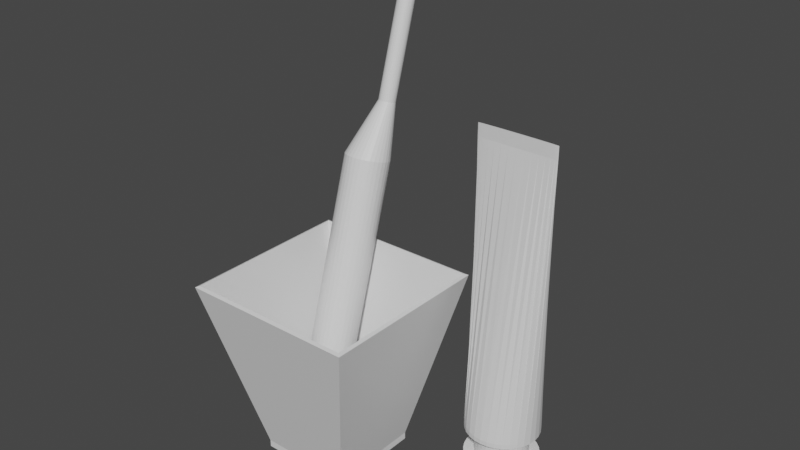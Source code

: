 # Source: toothbrush.blend  (saved by Blender 2.81.16; exported with 4.5.12 LTS)
import bpy
from mathutils import Matrix  # noqa: F401  (used for matrix-valued properties, if any)

bpy.ops.wm.read_factory_settings(use_empty=True)
scene = bpy.context.scene
scene.name = 'Scene'

# ---- collections
col_collection = bpy.data.collections.new('Collection'); scene.collection.children.link(col_collection)

# ---- materials (node trees are filled in below, after node groups)
mat_material = bpy.data.materials.new('Material')
mat_material.alpha_threshold = 0.0
mat_material.use_transparent_shadow = False
mat_material.line_color = (0.0, 0.0, 0.0, 1.0)

# ---- material node trees
mat_material.use_nodes = True; mat_material.node_tree.nodes.clear()
_N = mat_material.node_tree.nodes; _L = mat_material.node_tree.links
n0 = _N.new('ShaderNodeOutputMaterial'); n0.name = 'Material Output'; n0.location = (300, 300)
n1 = _N.new('ShaderNodeBsdfPrincipled'); n1.name = 'Principled BSDF'; n1.location = (10, 300)
n1.distribution = 'GGX'
n1.subsurface_method = 'BURLEY'
n1.inputs[2].default_value = 0.4
n1.inputs[3].default_value = 1.45
n1.inputs[27].default_value = (0.0, 0.0, 0.0, 1.0)
n1.inputs[28].default_value = 1.0
_L.new(n1.outputs[0], n0.inputs[0])
n0.is_active_output = True

# ---- world
world_world = bpy.data.worlds.new('World'); scene.world = world_world
world_world.use_nodes = True; world_world.node_tree.nodes.clear()
_N = world_world.node_tree.nodes; _L = world_world.node_tree.links
n0 = _N.new('ShaderNodeOutputWorld'); n0.name = 'World Output'; n0.location = (300, 300)
n1 = _N.new('ShaderNodeBackground'); n1.name = 'Background'; n1.location = (10, 300)
n1.inputs[0].default_value = (0.05088, 0.05088, 0.05088, 1.0)
_L.new(n1.outputs[0], n0.inputs[0])
n0.is_active_output = True
world_world.color = (0.05088, 0.05088, 0.05088)
world_world.use_sun_shadow = False
world_world.sun_shadow_jitter_overblur = 0.0

# ---- meshes
me_cylinder_002 = bpy.data.meshes.new('Cylinder.002')
me_cylinder_002.from_pydata([(0.0, 1.0, -1.0), (-1.077e-07, 0.7178, 1.0), (0.1951, 0.9808, -1.0), (0.14, 0.704, 1.0), (0.3827, 0.9239, -1.0), (0.2747, 0.6632, 1.0), (0.5556, 0.8315, -1.0), (0.3988, 0.5968, 1.0), (0.7071, 0.7071, -1.0), (0.5076, 0.5076, 1.0), (0.8315, 0.5556, -1.0), (0.5968, 0.3988, 1.0), (0.9239, 0.3827, -1.0), (0.6632, 0.2747, 1.0), (0.9808, 0.1951, -1.0), (0.704, 0.14, 1.0), (1.0, 7.55e-08, -1.0), (0.7178, 3.219e-08, 1.0), (0.9808, -0.1951, -1.0), (0.704, -0.14, 1.0), (0.9239, -0.3827, -1.0), (0.6632, -0.2747, 1.0), (0.8315, -0.5556, -1.0), (0.5968, -0.3988, 1.0), (0.7071, -0.7071, -1.0), (0.5076, -0.5076, 1.0), (0.5556, -0.8315, -1.0), (0.3988, -0.5968, 1.0), (0.3827, -0.9239, -1.0), (0.2747, -0.6632, 1.0), (0.1951, -0.9808, -1.0), (0.14, -0.704, 1.0), (-3.258e-07, -1.0, -1.0), (-2.392e-07, -0.7178, 1.0), (-0.1951, -0.9808, -1.0), (-0.14, -0.704, 1.0), (-0.3827, -0.9239, -1.0), (-0.2747, -0.6632, 1.0), (-0.5556, -0.8315, -1.0), (-0.3988, -0.5968, 1.0), (-0.7071, -0.7071, -1.0), (-0.5076, -0.5076, 1.0), (-0.8315, -0.5556, -1.0), (-0.5968, -0.3988, 1.0), (-0.9239, -0.3827, -1.0), (-0.6632, -0.2747, 1.0), (-0.9808, -0.1951, -1.0), (-0.704, -0.14, 1.0), (-1.0, 9.656e-07, -1.0), (-0.7178, 7.079e-07, 1.0), (-0.9808, 0.1951, -1.0), (-0.704, 0.14, 1.0), (-0.9239, 0.3827, -1.0), (-0.6632, 0.2747, 1.0), (-0.8315, 0.5556, -1.0), (-0.5968, 0.3988, 1.0), (-0.7071, 0.7071, -1.0), (-0.5076, 0.5076, 1.0), (-0.5556, 0.8315, -1.0), (-0.3988, 0.5968, 1.0), (-0.3827, 0.9239, -1.0), (-0.2747, 0.6632, 1.0), (-0.1951, 0.9808, -1.0), (-0.14, 0.704, 1.0), (0.1951, 0.9808, 1.0), (0.0, 1.0, 1.0), (0.3827, 0.9239, 1.0), (0.5556, 0.8315, 1.0), (0.7071, 0.7071, 1.0), (0.8315, 0.5556, 1.0), (0.9239, 0.3827, 1.0), (0.9808, 0.1951, 1.0), (1.0, 7.55e-08, 1.0), (0.9808, -0.1951, 1.0), (0.9239, -0.3827, 1.0), (0.8315, -0.5556, 1.0), (0.7071, -0.7071, 1.0), (0.5556, -0.8315, 1.0), (0.3827, -0.9239, 1.0), (0.1951, -0.9808, 1.0), (-3.258e-07, -1.0, 1.0), (-0.1951, -0.9808, 1.0), (-0.3827, -0.9239, 1.0), (-0.5556, -0.8315, 1.0), (-0.7071, -0.7071, 1.0), (-0.8315, -0.5556, 1.0), (-0.9239, -0.3827, 1.0), (-0.9808, -0.1951, 1.0), (-1.0, 9.656e-07, 1.0), (-0.9808, 0.1951, 1.0), (-0.9239, 0.3827, 1.0), (-0.8315, 0.5556, 1.0), (-0.7071, 0.7071, 1.0), (-0.5556, 0.8315, 1.0), (-0.3827, 0.9239, 1.0), (-0.1951, 0.9808, 1.0), (0.102, 0.5126, 5.721), (-1.737e-07, 0.5226, 5.721), (0.2, 0.4828, 5.721), (0.2904, 0.4345, 5.721), (0.3696, 0.3696, 5.721), (0.4345, 0.2904, 5.721), (0.4828, 0.2, 5.721), (0.5126, 0.102, 5.721), (0.5226, 3.584e-08, 5.721), (0.5126, -0.102, 5.721), (0.4828, -0.2, 5.721), (0.4345, -0.2904, 5.721), (0.3696, -0.3696, 5.721), (0.2904, -0.4345, 5.721), (0.2, -0.4828, 5.721), (0.102, -0.5126, 5.721), (-1.481e-07, -0.5226, 5.721), (-0.102, -0.5126, 5.721), (-0.2, -0.4828, 5.721), (-0.2904, -0.4345, 5.721), (-0.3696, -0.3696, 5.721), (-0.4345, -0.2904, 5.721), (-0.4828, -0.2, 5.721), (-0.5126, -0.102, 5.721), (-0.5226, 5.362e-07, 5.721), (-0.5126, 0.102, 5.721), (-0.4828, 0.2, 5.721), (-0.4345, 0.2904, 5.721), (-0.3696, 0.3696, 5.721), (-0.2904, 0.4345, 5.721), (-0.2, 0.4828, 5.721), (-0.102, 0.5126, 5.721), (0.14, 0.704, 5.721), (-1.014e-07, 0.7178, 5.721), (0.2747, 0.6632, 5.721), (0.3988, 0.5968, 5.721), (0.5076, 0.5076, 5.721), (0.5968, 0.3988, 5.721), (0.6632, 0.2747, 5.721), (0.704, 0.14, 5.721), (0.7178, 3.219e-08, 5.721), (0.704, -0.14, 5.721), (0.6632, -0.2747, 5.721), (0.5968, -0.3988, 5.721), (0.5076, -0.5076, 5.721), (0.3988, -0.5968, 5.721), (0.2747, -0.6632, 5.721), (0.14, -0.704, 5.721), (-2.329e-07, -0.7178, 5.721), (-0.14, -0.704, 5.721), (-0.2747, -0.6632, 5.721), (-0.3988, -0.5968, 5.721), (-0.5076, -0.5076, 5.721), (-0.5968, -0.3988, 5.721), (-0.6632, -0.2747, 5.721), (-0.704, -0.14, 5.721), (-0.7178, 7.079e-07, 5.721), (-0.704, 0.14, 5.721), (-0.6632, 0.2747, 5.721), (-0.5968, 0.3988, 5.721), (-0.5076, 0.5076, 5.721), (-0.3988, 0.5968, 5.721), (-0.2747, 0.6632, 5.721), (-0.14, 0.704, 5.721), (0.1951, 0.9808, 6.13), (-7.081e-07, 1.0, 6.13), (0.3827, 0.9239, 6.13), (0.5556, 0.8315, 6.13), (0.7071, 0.7071, 6.13), (0.8315, 0.5556, 6.13), (0.9239, 0.3827, 6.13), (0.9808, 0.1951, 6.13), (1.0, -8.574e-08, 6.13), (0.9808, -0.1951, 6.13), (0.9239, -0.3827, 6.13), (0.8315, -0.5556, 6.13), (0.7071, -0.7071, 6.13), (0.5556, -0.8315, 6.13), (0.3827, -0.9239, 6.13), (0.1951, -0.9808, 6.13), (-6.591e-07, -1.0, 6.13), (-0.1951, -0.9808, 6.13), (-0.3827, -0.9239, 6.13), (-0.5556, -0.8315, 6.13), (-0.7071, -0.7071, 6.13), (-0.8315, -0.5556, 6.13), (-0.9239, -0.3827, 6.13), (-0.9808, -0.1951, 6.13), (-1.0, 8.716e-07, 6.13), (-0.9808, 0.1951, 6.13), (-0.9239, 0.3827, 6.13), (-0.8315, 0.5556, 6.13), (-0.7071, 0.7071, 6.13), (-0.5556, 0.8315, 6.13), (-0.3827, 0.9239, 6.13), (-0.1951, 0.9808, 6.13), (0.1951, 0.9808, 6.95), (-6.156e-07, 1.0, 6.95), (0.3827, 0.9239, 6.95), (0.5556, 0.8315, 6.95), (0.7071, 0.7071, 6.95), (0.8315, 0.5556, 6.95), (0.9239, 0.3827, 6.95), (0.9808, 0.1951, 6.95), (1.0, -8.606e-08, 6.95), (0.9808, -0.1951, 6.95), (0.9239, -0.3827, 6.95), (0.8315, -0.5556, 6.95), (0.7071, -0.7071, 6.95), (0.5556, -0.8315, 6.95), (0.3827, -0.9239, 6.95), (0.1951, -0.9808, 6.95), (-5.666e-07, -1.0, 6.95), (-0.1951, -0.9808, 6.95), (-0.3827, -0.9239, 6.95), (-0.5556, -0.8315, 6.95), (-0.7071, -0.7071, 6.95), (-0.8315, -0.5556, 6.95), (-0.9239, -0.3827, 6.95), (-0.9808, -0.1951, 6.95), (-1.0, 8.712e-07, 6.95), (-0.9808, 0.1951, 6.95), (-0.9239, 0.3827, 6.95), (-0.8315, 0.5556, 6.95), (-0.7071, 0.7071, 6.95), (-0.5556, 0.8315, 6.95), (-0.3827, 0.9239, 6.95), (-0.1951, 0.9808, 6.95), (0.215, 0.02415, 56.18), (5.669e-07, 0.02462, 56.18), (0.4218, 0.02275, 56.18), (0.6123, 0.02047, 56.18), (0.7794, 0.01741, 56.18), (0.9164, 0.01368, 56.18), (1.018, 0.009422, 56.18), (1.081, 0.004803, 56.18), (1.102, 1.589e-07, 56.18), (1.081, -0.004803, 56.18), (1.018, -0.009422, 56.18), (0.9164, -0.01368, 56.18), (0.7794, -0.01741, 56.18), (0.6123, -0.02047, 56.18), (0.4218, -0.02275, 56.18), (0.215, -0.02415, 56.18), (6.209e-07, -0.02462, 56.18), (-0.215, -0.02415, 56.18), (-0.4218, -0.02275, 56.18), (-0.6123, -0.02047, 56.18), (-0.7794, -0.01741, 56.18), (-0.9164, -0.01368, 56.18), (-1.018, -0.009422, 56.18), (-1.081, -0.004803, 56.18), (-1.102, 1.824e-07, 56.18), (-1.081, 0.004803, 56.18), (-1.018, 0.009422, 56.18), (-0.9164, 0.01368, 56.18), (-0.7794, 0.01741, 56.18), (-0.6123, 0.02047, 56.18), (-0.4218, 0.02275, 56.18), (-0.215, 0.02415, 56.18), (0.215, 0.02432, 58.4), (2.844e-09, 0.0248, 58.4), (0.4218, 0.02291, 58.4), (0.6123, 0.02062, 58.4), (0.7794, 0.01753, 58.4), (0.9164, 0.01378, 58.4), (1.018, 0.009489, 58.4), (1.081, 0.004838, 58.4), (1.102, 1.583e-07, 58.4), (1.081, -0.004837, 58.4), (1.018, -0.009489, 58.4), (0.9164, -0.01378, 58.4), (0.7794, -0.01753, 58.4), (0.6123, -0.02062, 58.4), (0.4218, -0.02291, 58.4), (0.215, -0.02432, 58.4), (5.686e-08, -0.0248, 58.4), (-0.215, -0.02432, 58.4), (-0.4218, -0.02291, 58.4), (-0.6123, -0.02062, 58.4), (-0.7794, -0.01753, 58.4), (-0.9164, -0.01378, 58.4), (-1.018, -0.009489, 58.4), (-1.081, -0.004837, 58.4), (-1.102, 1.82e-07, 58.4), (-1.081, 0.004838, 58.4), (-1.018, 0.009489, 58.4), (-0.9164, 0.01378, 58.4), (-0.7794, 0.01753, 58.4), (-0.6123, 0.02062, 58.4), (-0.4218, 0.02291, 58.4), (-0.215, 0.02432, 58.4), (-1.481, 0.3402, 30.41), (-2.616, -0.795, -0.7186), (-1.481, -4.5, 30.41), (-2.616, -3.364, -0.7186), (-6.321, 0.3402, 30.41), (-5.185, -0.795, -0.7186), (-6.321, -4.5, 30.41), (-5.185, -3.364, -0.7186), (-5.185, -0.795, -1.955), (-5.185, -3.364, -1.955), (-2.616, -0.795, -1.955), (-2.616, -3.364, -1.955), (-1.562, 0.259, 30.66), (-2.7, -0.8793, -0.5846), (-1.562, -4.418, 30.66), (-2.7, -3.28, -0.5846), (-6.239, 0.259, 30.66), (-5.101, -0.8793, -0.5846), (-6.239, -4.418, 30.66), (-5.101, -3.28, -0.5846), (-5.116, -0.8649, -1.505), (-5.116, -3.294, -1.505), (-2.686, -0.8649, -1.505), (-2.686, -3.294, -1.505), (-4.711, -1.085, 4.855), (-4.711, 0.7822, 44.77), (-4.593, -1.096, 4.877), (-4.593, 0.7711, 44.79), (-4.479, -1.129, 4.941), (-4.479, 0.738, 44.85), (-4.374, -1.183, 5.045), (-4.374, 0.6843, 44.96), (-4.282, -1.255, 5.185), (-4.282, 0.612, 45.1), (-4.207, -1.344, 5.355), (-4.207, 0.5239, 45.27), (-4.151, -1.444, 5.55), (-4.151, 0.4234, 45.46), (-4.116, -1.553, 5.761), (-4.116, 0.3144, 45.67), (-4.104, -1.666, 5.98), (-4.104, 0.201, 45.89), (-4.116, -1.78, 6.2), (-4.116, 0.08762, 46.11), (-4.151, -1.889, 6.411), (-4.151, -0.02141, 46.32), (-4.207, -1.989, 6.606), (-4.207, -0.1219, 46.52), (-4.282, -2.077, 6.776), (-4.282, -0.21, 46.69), (-4.374, -2.15, 6.916), (-4.374, -0.2823, 46.83), (-4.479, -2.203, 7.02), (-4.479, -0.336, 46.93), (-4.593, -2.236, 7.084), (-4.593, -0.369, 46.99), (-4.711, -2.248, 7.106), (-4.711, -0.3802, 47.02), (-4.83, -2.236, 7.084), (-4.83, -0.369, 46.99), (-4.944, -2.203, 7.02), (-4.944, -0.336, 46.93), (-5.049, -2.15, 6.916), (-5.049, -0.2823, 46.83), (-5.141, -2.077, 6.776), (-5.141, -0.21, 46.69), (-5.216, -1.989, 6.606), (-5.216, -0.1219, 46.52), (-5.272, -1.889, 6.411), (-5.272, -0.02141, 46.32), (-5.307, -1.78, 6.2), (-5.307, 0.08762, 46.11), (-5.318, -1.666, 5.98), (-5.318, 0.201, 45.89), (-5.307, -1.553, 5.761), (-5.307, 0.3144, 45.67), (-5.272, -1.444, 5.55), (-5.272, 0.4234, 45.46), (-5.216, -1.344, 5.355), (-5.216, 0.5239, 45.27), (-5.141, -1.255, 5.185), (-5.141, 0.612, 45.1), (-5.049, -1.183, 5.045), (-5.049, 0.6843, 44.96), (-4.944, -1.129, 4.941), (-4.944, 0.738, 44.85), (-4.83, -1.096, 4.877), (-4.83, 0.7711, 44.79), (-4.666, 1.203, 53.85), (-4.711, 1.207, 53.84), (-4.623, 1.19, 53.87), (-4.583, 1.17, 53.91), (-4.548, 1.142, 53.96), (-4.52, 1.109, 54.03), (-4.499, 1.071, 54.1), (-4.485, 1.029, 54.18), (-4.481, 0.9862, 54.27), (-4.485, 0.9431, 54.35), (-4.499, 0.9017, 54.43), (-4.52, 0.8636, 54.5), (-4.548, 0.8302, 54.57), (-4.583, 0.8027, 54.62), (-4.623, 0.7823, 54.66), (-4.666, 0.7698, 54.69), (-4.711, 0.7655, 54.69), (-4.756, 0.7698, 54.69), (-4.8, 0.7823, 54.66), (-4.839, 0.8027, 54.62), (-4.874, 0.8302, 54.57), (-4.903, 0.8636, 54.5), (-4.924, 0.9017, 54.43), (-4.937, 0.9431, 54.35), (-4.942, 0.9862, 54.27), (-4.937, 1.029, 54.18), (-4.924, 1.071, 54.1), (-4.903, 1.109, 54.03), (-4.874, 1.142, 53.96), (-4.839, 1.17, 53.91), (-4.8, 1.19, 53.87), (-4.756, 1.203, 53.85), (-4.666, 1.969, 70.24), (-4.711, 1.974, 70.23), (-4.623, 1.957, 70.26), (-4.583, 1.936, 70.3), (-4.548, 1.909, 70.35), (-4.52, 1.876, 70.42), (-4.499, 1.837, 70.49), (-4.485, 1.796, 70.57), (-4.481, 1.753, 70.66), (-4.485, 1.71, 70.74), (-4.499, 1.669, 70.82), (-4.52, 1.63, 70.89), (-4.548, 1.597, 70.96), (-4.583, 1.57, 71.01), (-4.623, 1.549, 71.05), (-4.666, 1.537, 71.07), (-4.711, 1.532, 71.08), (-4.756, 1.537, 71.07), (-4.8, 1.549, 71.05), (-4.839, 1.57, 71.01), (-4.874, 1.597, 70.96), (-4.903, 1.63, 70.89), (-4.924, 1.669, 70.82), (-4.937, 1.71, 70.74), (-4.942, 1.753, 70.66), (-4.937, 1.796, 70.57), (-4.924, 1.837, 70.49), (-4.903, 1.876, 70.42), (-4.874, 1.909, 70.35), (-4.839, 1.936, 70.3), (-4.8, 1.957, 70.26), (-4.756, 1.969, 70.24), (-4.711, -1.323, -0.2291), (-4.593, -1.334, -0.2075), (-4.479, -1.367, -0.1435), (-4.374, -1.421, -0.03951), (-4.282, -1.493, 0.1004), (-4.207, -1.581, 0.2709), (-4.151, -1.682, 0.4654), (-4.116, -1.791, 0.6765), (-4.104, -1.904, 0.896), (-4.116, -2.018, 1.115), (-4.151, -2.127, 1.327), (-4.207, -2.227, 1.521), (-4.282, -2.315, 1.692), (-4.374, -2.388, 1.831), (-4.479, -2.441, 1.935), (-4.593, -2.474, 1.999), (-4.711, -2.486, 2.021), (-4.83, -2.474, 1.999), (-4.944, -2.441, 1.935), (-5.049, -2.388, 1.831), (-5.141, -2.315, 1.692), (-5.216, -2.227, 1.521), (-5.272, -2.127, 1.327), (-5.307, -2.018, 1.115), (-5.318, -1.904, 0.896), (-5.307, -1.791, 0.6765), (-5.272, -1.682, 0.4654), (-5.216, -1.581, 0.2709), (-5.141, -1.493, 0.1004), (-5.049, -1.421, -0.03951), (-4.944, -1.367, -0.1435), (-4.83, -1.334, -0.2075), (-4.65, 2.398, 79.33), (-4.711, 2.399, 79.32), (-4.591, 2.394, 79.33), (-4.536, 2.387, 79.35), (-4.488, 2.378, 79.37), (-4.449, 2.367, 79.39), (-4.42, 2.354, 79.41), (-4.402, 2.34, 79.44), (-4.396, 2.326, 79.47), (-4.402, 2.311, 79.49), (-4.42, 2.298, 79.52), (-4.449, 2.285, 79.54), (-4.488, 2.274, 79.57), (-4.536, 2.265, 79.58), (-4.591, 2.258, 79.6), (-4.65, 2.254, 79.61), (-4.711, 2.252, 79.61), (-4.773, 2.254, 79.61), (-4.832, 2.258, 79.6), (-4.887, 2.265, 79.58), (-4.935, 2.274, 79.57), (-4.974, 2.285, 79.54), (-5.003, 2.298, 79.52), (-5.021, 2.311, 79.49), (-5.027, 2.326, 79.47), (-5.021, 2.34, 79.44), (-5.003, 2.354, 79.41), (-4.974, 2.367, 79.39), (-4.935, 2.378, 79.37), (-4.887, 2.387, 79.35), (-4.832, 2.394, 79.33), (-4.773, 2.398, 79.33), (-4.711, 1.936, 72.86), (-4.773, 1.938, 72.86), (-4.536, 2.071, 72.6), (-4.488, 2.062, 72.62), (-4.832, 2.078, 72.59), (-4.773, 2.082, 72.58), (-4.832, 1.942, 72.85), (-4.449, 2.051, 72.64), (-4.711, 2.083, 72.58), (-4.887, 1.949, 72.84), (-4.42, 2.038, 72.66), (-4.935, 1.958, 72.82), (-4.402, 2.024, 72.69), (-4.974, 1.969, 72.8), (-4.396, 2.01, 72.72), (-5.003, 1.982, 72.77), (-4.402, 1.996, 72.75), (-5.021, 1.996, 72.75), (-4.42, 1.982, 72.77), (-5.027, 2.01, 72.72), (-4.449, 1.969, 72.8), (-5.021, 2.024, 72.69), (-4.488, 1.958, 72.82), (-5.003, 2.038, 72.66), (-4.536, 1.949, 72.84), (-4.974, 2.051, 72.64), (-4.591, 1.942, 72.85), (-4.65, 2.082, 72.58), (-4.935, 2.062, 72.62), (-4.65, 1.938, 72.86), (-4.591, 2.078, 72.59), (-4.887, 2.071, 72.6), (-4.65, 2.426, 79.93), (-4.711, 2.428, 79.93), (-4.591, 2.422, 79.94), (-4.536, 2.415, 79.95), (-4.488, 2.406, 79.97), (-4.449, 2.395, 79.99), (-4.42, 2.382, 80.02), (-4.402, 2.368, 80.04), (-4.396, 2.354, 80.07), (-4.402, 2.34, 80.1), (-4.42, 2.326, 80.12), (-4.449, 2.313, 80.15), (-4.488, 2.302, 80.17), (-4.536, 2.293, 80.19), (-4.591, 2.286, 80.2), (-4.65, 2.282, 80.21), (-4.711, 2.28, 80.21), (-4.773, 2.282, 80.21), (-4.832, 2.286, 80.2), (-4.887, 2.293, 80.19), (-4.935, 2.302, 80.17), (-4.974, 2.313, 80.15), (-5.003, 2.326, 80.12), (-5.021, 2.34, 80.1), (-5.027, 2.354, 80.07), (-5.021, 2.368, 80.04), (-5.003, 2.382, 80.02), (-4.974, 2.395, 79.99), (-4.935, 2.406, 79.97), (-4.887, 2.415, 79.95), (-4.832, 2.422, 79.94), (-4.773, 2.426, 79.93), (-4.679, 2.466, 81.56), (-4.711, 2.466, 81.56), (-4.647, 2.463, 81.57), (-4.618, 2.46, 81.57), (-4.593, 2.455, 81.58), (-4.572, 2.449, 81.59), (-4.556, 2.442, 81.61), (-4.547, 2.435, 81.62), (-4.544, 2.427, 81.64), (-4.547, 2.42, 81.65), (-4.556, 2.412, 81.66), (-4.572, 2.406, 81.68), (-4.593, 2.4, 81.69), (-4.618, 2.395, 81.7), (-4.647, 2.391, 81.71), (-4.679, 2.389, 81.71), (-4.711, 2.388, 81.71), (-4.744, 2.389, 81.71), (-4.776, 2.391, 81.71), (-4.805, 2.395, 81.7), (-4.83, 2.4, 81.69), (-4.851, 2.406, 81.68), (-4.866, 2.412, 81.66), (-4.876, 2.42, 81.65), (-4.879, 2.427, 81.64), (-4.876, 2.435, 81.62), (-4.866, 2.442, 81.61), (-4.851, 2.449, 81.59), (-4.83, 2.455, 81.58), (-4.805, 2.46, 81.57), (-4.776, 2.463, 81.57), (-4.744, 2.466, 81.56), (-4.708, 2.454, 82.17), (-4.708, 1.943, 83.16), (-4.653, 2.45, 82.08), (-4.653, 1.939, 83.07), (-4.6, 2.438, 81.82), (-4.6, 1.927, 82.81), (-4.551, 2.418, 81.39), (-4.551, 1.907, 82.38), (-4.508, 2.391, 80.82), (-4.508, 1.88, 81.81), (-4.472, 2.358, 80.12), (-4.472, 1.848, 81.11), (-4.446, 2.321, 79.33), (-4.446, 1.81, 80.32), (-4.43, 2.281, 78.47), (-4.43, 1.77, 79.45), (-4.425, 2.239, 77.57), (-4.425, 1.728, 78.56), (-4.43, 2.197, 76.67), (-4.43, 1.686, 77.66), (-4.446, 2.156, 75.81), (-4.446, 1.646, 76.8), (-4.472, 2.119, 75.01), (-4.472, 1.608, 76.0), (-4.508, 2.087, 74.31), (-4.508, 1.576, 75.3), (-4.551, 2.06, 73.74), (-4.551, 1.549, 74.73), (-4.6, 2.04, 73.32), (-4.6, 1.529, 74.31), (-4.653, 2.028, 73.05), (-4.653, 1.517, 74.04), (-4.708, 2.023, 72.97), (-4.708, 1.513, 73.95), (-4.764, 2.028, 73.05), (-4.764, 1.517, 74.04), (-4.817, 2.04, 73.32), (-4.817, 1.529, 74.31), (-4.866, 2.06, 73.74), (-4.866, 1.549, 74.73), (-4.909, 2.087, 74.31), (-4.909, 1.576, 75.3), (-4.944, 2.119, 75.01), (-4.944, 1.608, 76.0), (-4.97, 2.156, 75.81), (-4.97, 1.646, 76.8), (-4.987, 2.197, 76.67), (-4.987, 1.686, 77.66), (-4.992, 2.239, 77.57), (-4.992, 1.728, 78.56), (-4.987, 2.281, 78.47), (-4.987, 1.77, 79.45), (-4.97, 2.321, 79.33), (-4.97, 1.81, 80.32), (-4.944, 2.358, 80.12), (-4.944, 1.848, 81.11), (-4.909, 2.391, 80.82), (-4.909, 1.88, 81.81), (-4.866, 2.418, 81.39), (-4.866, 1.907, 82.38), (-4.817, 2.438, 81.82), (-4.817, 1.927, 82.81), (-4.764, 2.45, 82.08), (-4.764, 1.939, 83.07)], [], [(0, 65, 64, 2), (2, 64, 66, 4), (4, 66, 67, 6), (6, 67, 68, 8), (8, 68, 69, 10), (10, 69, 70, 12), (12, 70, 71, 14), (14, 71, 72, 16), (16, 72, 73, 18), (18, 73, 74, 20), (20, 74, 75, 22), (22, 75, 76, 24), (24, 76, 77, 26), (26, 77, 78, 28), (28, 78, 79, 30), (30, 79, 80, 32), (32, 80, 81, 34), (34, 81, 82, 36), (36, 82, 83, 38), (38, 83, 84, 40), (40, 84, 85, 42), (42, 85, 86, 44), (44, 86, 87, 46), (46, 87, 88, 48), (48, 88, 89, 50), (50, 89, 90, 52), (52, 90, 91, 54), (54, 91, 92, 56), (56, 92, 93, 58), (58, 93, 94, 60), (19, 17, 136, 137), (60, 94, 95, 62), (62, 95, 65, 0), (0, 2, 4, 6, 8, 10, 12, 14, 16, 18, 20, 22, 24, 26, 28, 30, 32, 34, 36, 38, 40, 42, 44, 46, 48, 50, 52, 54, 56, 58, 60, 62), (1, 3, 64, 65), (3, 5, 66, 64), (5, 7, 67, 66), (7, 9, 68, 67), (9, 11, 69, 68), (11, 13, 70, 69), (13, 15, 71, 70), (15, 17, 72, 71), (17, 19, 73, 72), (19, 21, 74, 73), (21, 23, 75, 74), (23, 25, 76, 75), (25, 27, 77, 76), (27, 29, 78, 77), (29, 31, 79, 78), (31, 33, 80, 79), (33, 35, 81, 80), (35, 37, 82, 81), (37, 39, 83, 82), (39, 41, 84, 83), (41, 43, 85, 84), (43, 45, 86, 85), (45, 47, 87, 86), (47, 49, 88, 87), (49, 51, 89, 88), (51, 53, 90, 89), (53, 55, 91, 90), (55, 57, 92, 91), (57, 59, 93, 92), (59, 61, 94, 93), (61, 63, 95, 94), (63, 1, 65, 95), (111, 110, 174, 175), (47, 45, 150, 151), (21, 19, 137, 138), (49, 47, 151, 152), (23, 21, 138, 139), (51, 49, 152, 153), (25, 23, 139, 140), (53, 51, 153, 154), (27, 25, 140, 141), (55, 53, 154, 155), (29, 27, 141, 142), (3, 1, 129, 128), (57, 55, 155, 156), (31, 29, 142, 143), (5, 3, 128, 130), (59, 57, 156, 157), (33, 31, 143, 144), (7, 5, 130, 131), (61, 59, 157, 158), (35, 33, 144, 145), (9, 7, 131, 132), (63, 61, 158, 159), (37, 35, 145, 146), (11, 9, 132, 133), (1, 63, 159, 129), (39, 37, 146, 147), (13, 11, 133, 134), (41, 39, 147, 148), (15, 13, 134, 135), (43, 41, 148, 149), (17, 15, 135, 136), (45, 43, 149, 150), (97, 96, 128, 129), (96, 98, 130, 128), (98, 99, 131, 130), (99, 100, 132, 131), (100, 101, 133, 132), (101, 102, 134, 133), (102, 103, 135, 134), (103, 104, 136, 135), (104, 105, 137, 136), (105, 106, 138, 137), (106, 107, 139, 138), (107, 108, 140, 139), (108, 109, 141, 140), (109, 110, 142, 141), (110, 111, 143, 142), (111, 112, 144, 143), (112, 113, 145, 144), (113, 114, 146, 145), (114, 115, 147, 146), (115, 116, 148, 147), (116, 117, 149, 148), (117, 118, 150, 149), (118, 119, 151, 150), (119, 120, 152, 151), (120, 121, 153, 152), (121, 122, 154, 153), (122, 123, 155, 154), (123, 124, 156, 155), (124, 125, 157, 156), (125, 126, 158, 157), (126, 127, 159, 158), (127, 97, 129, 159), (178, 177, 209, 210), (98, 96, 160, 162), (125, 124, 188, 189), (112, 111, 175, 176), (99, 98, 162, 163), (126, 125, 189, 190), (113, 112, 176, 177), (100, 99, 163, 164), (127, 126, 190, 191), (114, 113, 177, 178), (101, 100, 164, 165), (97, 127, 191, 161), (115, 114, 178, 179), (102, 101, 165, 166), (116, 115, 179, 180), (103, 102, 166, 167), (117, 116, 180, 181), (104, 103, 167, 168), (118, 117, 181, 182), (105, 104, 168, 169), (119, 118, 182, 183), (106, 105, 169, 170), (120, 119, 183, 184), (107, 106, 170, 171), (121, 120, 184, 185), (108, 107, 171, 172), (122, 121, 185, 186), (109, 108, 172, 173), (123, 122, 186, 187), (110, 109, 173, 174), (96, 97, 161, 160), (124, 123, 187, 188), (213, 212, 244, 245), (165, 164, 196, 197), (161, 191, 223, 193), (179, 178, 210, 211), (166, 165, 197, 198), (180, 179, 211, 212), (167, 166, 198, 199), (181, 180, 212, 213), (168, 167, 199, 200), (182, 181, 213, 214), (169, 168, 200, 201), (183, 182, 214, 215), (170, 169, 201, 202), (184, 183, 215, 216), (171, 170, 202, 203), (185, 184, 216, 217), (172, 171, 203, 204), (186, 185, 217, 218), (173, 172, 204, 205), (187, 186, 218, 219), (174, 173, 205, 206), (160, 161, 193, 192), (188, 187, 219, 220), (175, 174, 206, 207), (162, 160, 192, 194), (189, 188, 220, 221), (176, 175, 207, 208), (163, 162, 194, 195), (190, 189, 221, 222), (177, 176, 208, 209), (164, 163, 195, 196), (191, 190, 222, 223), (248, 247, 279, 280), (200, 199, 231, 232), (214, 213, 245, 246), (201, 200, 232, 233), (215, 214, 246, 247), (202, 201, 233, 234), (216, 215, 247, 248), (203, 202, 234, 235), (217, 216, 248, 249), (204, 203, 235, 236), (218, 217, 249, 250), (205, 204, 236, 237), (219, 218, 250, 251), (206, 205, 237, 238), (192, 193, 225, 224), (220, 219, 251, 252), (207, 206, 238, 239), (194, 192, 224, 226), (221, 220, 252, 253), (208, 207, 239, 240), (195, 194, 226, 227), (222, 221, 253, 254), (209, 208, 240, 241), (196, 195, 227, 228), (223, 222, 254, 255), (210, 209, 241, 242), (197, 196, 228, 229), (193, 223, 255, 225), (211, 210, 242, 243), (198, 197, 229, 230), (212, 211, 243, 244), (199, 198, 230, 231), (256, 257, 287, 286, 285, 284, 283, 282, 281, 280, 279, 278, 277, 276, 275, 274, 273, 272, 271, 270, 269, 268, 267, 266, 265, 264, 263, 262, 261, 260, 259, 258), (235, 234, 266, 267), (249, 248, 280, 281), (236, 235, 267, 268), (250, 249, 281, 282), (237, 236, 268, 269), (251, 250, 282, 283), (238, 237, 269, 270), (224, 225, 257, 256), (252, 251, 283, 284), (239, 238, 270, 271), (226, 224, 256, 258), (253, 252, 284, 285), (240, 239, 271, 272), (227, 226, 258, 259), (254, 253, 285, 286), (241, 240, 272, 273), (228, 227, 259, 260), (255, 254, 286, 287), (242, 241, 273, 274), (229, 228, 260, 261), (225, 255, 287, 257), (243, 242, 274, 275), (230, 229, 261, 262), (244, 243, 275, 276), (231, 230, 262, 263), (245, 244, 276, 277), (232, 231, 263, 264), (246, 245, 277, 278), (233, 232, 264, 265), (247, 246, 278, 279), (234, 233, 265, 266), (291, 290, 294, 295), (295, 294, 292, 293), (293, 289, 298, 296), (289, 288, 290, 291), (293, 292, 288, 289), (296, 298, 299, 297), (291, 295, 297, 299), (295, 293, 296, 297), (289, 291, 299, 298), (303, 307, 306, 302), (307, 305, 304, 306), (305, 308, 310, 301), (301, 303, 302, 300), (305, 301, 300, 304), (308, 309, 311, 310), (303, 311, 309, 307), (307, 309, 308, 305), (301, 310, 311, 303), (294, 290, 302, 306), (290, 288, 300, 302), (292, 294, 306, 304), (288, 292, 304, 300), (312, 313, 315, 314), (314, 315, 317, 316), (316, 317, 319, 318), (318, 319, 321, 320), (320, 321, 323, 322), (322, 323, 325, 324), (324, 325, 327, 326), (326, 327, 329, 328), (328, 329, 331, 330), (330, 331, 333, 332), (332, 333, 335, 334), (334, 335, 337, 336), (336, 337, 339, 338), (338, 339, 341, 340), (340, 341, 343, 342), (342, 343, 345, 344), (344, 345, 347, 346), (346, 347, 349, 348), (348, 349, 351, 350), (350, 351, 353, 352), (352, 353, 355, 354), (354, 355, 357, 356), (356, 357, 359, 358), (358, 359, 361, 360), (360, 361, 363, 362), (362, 363, 365, 364), (364, 365, 367, 366), (366, 367, 369, 368), (368, 369, 371, 370), (370, 371, 373, 372), (333, 331, 385, 386), (372, 373, 375, 374), (374, 375, 313, 312), (322, 324, 446, 445), (390, 389, 421, 422), (351, 349, 394, 395), (369, 367, 403, 404), (325, 323, 381, 382), (343, 341, 390, 391), (361, 359, 399, 400), (317, 315, 376, 378), (335, 333, 386, 387), (353, 351, 395, 396), (371, 369, 404, 405), (327, 325, 382, 383), (345, 343, 391, 392), (363, 361, 400, 401), (319, 317, 378, 379), (337, 335, 387, 388), (355, 353, 396, 397), (373, 371, 405, 406), (329, 327, 383, 384), (347, 345, 392, 393), (365, 363, 401, 402), (321, 319, 379, 380), (339, 337, 388, 389), (357, 355, 397, 398), (375, 373, 406, 407), (331, 329, 384, 385), (349, 347, 393, 394), (367, 365, 402, 403), (323, 321, 380, 381), (341, 339, 389, 390), (359, 357, 398, 399), (315, 313, 377, 376), (313, 375, 407, 377), (505, 504, 488, 489), (376, 377, 409, 408), (404, 403, 435, 436), (391, 390, 422, 423), (378, 376, 408, 410), (405, 404, 436, 437), (392, 391, 423, 424), (379, 378, 410, 411), (406, 405, 437, 438), (393, 392, 424, 425), (380, 379, 411, 412), (407, 406, 438, 439), (394, 393, 425, 426), (381, 380, 412, 413), (377, 407, 439, 409), (395, 394, 426, 427), (382, 381, 413, 414), (396, 395, 427, 428), (383, 382, 414, 415), (397, 396, 428, 429), (384, 383, 415, 416), (398, 397, 429, 430), (385, 384, 416, 417), (399, 398, 430, 431), (386, 385, 417, 418), (400, 399, 431, 432), (387, 386, 418, 419), (401, 400, 432, 433), (388, 387, 419, 420), (402, 401, 433, 434), (389, 388, 420, 421), (403, 402, 434, 435), (440, 441, 442, 443, 444, 445, 446, 447, 448, 449, 450, 451, 452, 453, 454, 455, 456, 457, 458, 459, 460, 461, 462, 463, 464, 465, 466, 467, 468, 469, 470, 471), (340, 342, 455, 454), (358, 360, 464, 463), (314, 316, 442, 441), (332, 334, 451, 450), (350, 352, 460, 459), (368, 370, 469, 468), (324, 326, 447, 446), (342, 344, 456, 455), (360, 362, 465, 464), (316, 318, 443, 442), (334, 336, 452, 451), (352, 354, 461, 460), (370, 372, 470, 469), (326, 328, 448, 447), (344, 346, 457, 456), (362, 364, 466, 465), (318, 320, 444, 443), (336, 338, 453, 452), (354, 356, 462, 461), (372, 374, 471, 470), (328, 330, 449, 448), (346, 348, 458, 457), (364, 366, 467, 466), (320, 322, 445, 444), (338, 340, 454, 453), (312, 314, 441, 440), (356, 358, 463, 462), (374, 312, 440, 471), (330, 332, 450, 449), (348, 350, 459, 458), (366, 368, 468, 467), (495, 494, 558, 559), (507, 506, 475, 476), (509, 508, 502, 503), (510, 505, 489, 490), (511, 507, 476, 477), (512, 509, 503, 473), (513, 510, 490, 491), (514, 511, 477, 478), (515, 513, 491, 492), (516, 514, 478, 479), (517, 515, 492, 493), (518, 516, 479, 480), (519, 517, 493, 494), (520, 518, 480, 481), (521, 519, 494, 495), (522, 520, 481, 482), (523, 521, 495, 496), (524, 522, 482, 483), (525, 523, 496, 497), (526, 524, 483, 484), (527, 525, 497, 498), (528, 526, 484, 485), (529, 527, 498, 499), (530, 528, 485, 486), (531, 512, 473, 472), (532, 529, 499, 500), (533, 530, 486, 487), (534, 531, 472, 474), (535, 532, 500, 501), (504, 533, 487, 488), (506, 534, 474, 475), (508, 535, 501, 502), (438, 437, 535, 508), (411, 410, 534, 506), (424, 423, 533, 504), (437, 436, 532, 535), (410, 408, 531, 534), (423, 422, 530, 533), (436, 435, 529, 532), (408, 409, 512, 531), (422, 421, 528, 530), (435, 434, 527, 529), (421, 420, 526, 528), (434, 433, 525, 527), (420, 419, 524, 526), (433, 432, 523, 525), (419, 418, 522, 524), (432, 431, 521, 523), (418, 417, 520, 522), (431, 430, 519, 521), (417, 416, 518, 520), (430, 429, 517, 519), (416, 415, 516, 518), (429, 428, 515, 517), (415, 414, 514, 516), (428, 427, 513, 515), (414, 413, 511, 514), (427, 426, 510, 513), (409, 439, 509, 512), (413, 412, 507, 511), (426, 425, 505, 510), (439, 438, 508, 509), (412, 411, 506, 507), (425, 424, 504, 505), (565, 564, 596, 597), (482, 481, 545, 546), (496, 495, 559, 560), (483, 482, 546, 547), (497, 496, 560, 561), (484, 483, 547, 548), (498, 497, 561, 562), (485, 484, 548, 549), (499, 498, 562, 563), (486, 485, 549, 550), (472, 473, 537, 536), (500, 499, 563, 564), (487, 486, 550, 551), (474, 472, 536, 538), (501, 500, 564, 565), (488, 487, 551, 552), (475, 474, 538, 539), (502, 501, 565, 566), (489, 488, 552, 553), (476, 475, 539, 540), (503, 502, 566, 567), (490, 489, 553, 554), (477, 476, 540, 541), (473, 503, 567, 537), (491, 490, 554, 555), (478, 477, 541, 542), (492, 491, 555, 556), (479, 478, 542, 543), (493, 492, 556, 557), (480, 479, 543, 544), (494, 493, 557, 558), (481, 480, 544, 545), (568, 569, 599, 598, 597, 596, 595, 594, 593, 592, 591, 590, 589, 588, 587, 586, 585, 584, 583, 582, 581, 580, 579, 578, 577, 576, 575, 574, 573, 572, 571, 570), (552, 551, 583, 584), (539, 538, 570, 571), (566, 565, 597, 598), (553, 552, 584, 585), (540, 539, 571, 572), (567, 566, 598, 599), (554, 553, 585, 586), (541, 540, 572, 573), (537, 567, 599, 569), (555, 554, 586, 587), (542, 541, 573, 574), (556, 555, 587, 588), (543, 542, 574, 575), (557, 556, 588, 589), (544, 543, 575, 576), (558, 557, 589, 590), (545, 544, 576, 577), (559, 558, 590, 591), (546, 545, 577, 578), (560, 559, 591, 592), (547, 546, 578, 579), (561, 560, 592, 593), (548, 547, 579, 580), (562, 561, 593, 594), (549, 548, 580, 581), (563, 562, 594, 595), (550, 549, 581, 582), (536, 537, 569, 568), (564, 563, 595, 596), (551, 550, 582, 583), (538, 536, 568, 570), (600, 601, 603, 602), (602, 603, 605, 604), (604, 605, 607, 606), (606, 607, 609, 608), (608, 609, 611, 610), (610, 611, 613, 612), (612, 613, 615, 614), (614, 615, 617, 616), (616, 617, 619, 618), (618, 619, 621, 620), (620, 621, 623, 622), (622, 623, 625, 624), (624, 625, 627, 626), (626, 627, 629, 628), (628, 629, 631, 630), (630, 631, 633, 632), (632, 633, 635, 634), (634, 635, 637, 636), (636, 637, 639, 638), (638, 639, 641, 640), (640, 641, 643, 642), (642, 643, 645, 644), (644, 645, 647, 646), (646, 647, 649, 648), (648, 649, 651, 650), (650, 651, 653, 652), (652, 653, 655, 654), (654, 655, 657, 656), (656, 657, 659, 658), (658, 659, 661, 660), (603, 601, 663, 661, 659, 657, 655, 653, 651, 649, 647, 645, 643, 641, 639, 637, 635, 633, 631, 629, 627, 625, 623, 621, 619, 617, 615, 613, 611, 609, 607, 605), (660, 661, 663, 662), (662, 663, 601, 600), (600, 602, 604, 606, 608, 610, 612, 614, 616, 618, 620, 622, 624, 626, 628, 630, 632, 634, 636, 638, 640, 642, 644, 646, 648, 650, 652, 654, 656, 658, 660, 662)])
_uv = me_cylinder_002.uv_layers.new(name='UVMap')
_uv.uv.foreach_set('vector', [1.0, 0.5, 1.0, 1.0, 0.9688, 1.0, 0.9688, 0.5, 0.9688, 0.5, 0.9688, 1.0, 0.9375, 1.0, 0.9375, 0.5, 0.9375, 0.5, 0.9375, 1.0, 0.9062, 1.0, 0.9062, 0.5, 0.9062, 0.5, 0.9062, 1.0, 0.875, 1.0, 0.875, 0.5, 0.875, 0.5, 0.875, 1.0, 0.8438, 1.0, 0.8438, 0.5, 0.8438, 0.5, 0.8438, 1.0, 0.8125, 1.0, 0.8125, 0.5, 0.8125, 0.5, 0.8125, 1.0, 0.7812, 1.0, 0.7812, 0.5, 0.7812, 0.5, 0.7812, 1.0, 0.75, 1.0, 0.75, 0.5, 0.75, 0.5, 0.75, 1.0, 0.7188, 1.0, 0.7188, 0.5, 0.7188, 0.5, 0.7188, 1.0, 0.6875, 1.0, 0.6875, 0.5, 0.6875, 0.5, 0.6875, 1.0, 0.6562, 1.0, 0.6562, 0.5, 0.6562, 0.5, 0.6562, 1.0, 0.625, 1.0, 0.625, 0.5, 0.625, 0.5, 0.625, 1.0, 0.5938, 1.0, 0.5938, 0.5, 0.5938, 0.5, 0.5938, 1.0, 0.5625, 1.0, 0.5625, 0.5, 0.5625, 0.5, 0.5625, 1.0, 0.5312, 1.0, 0.5312, 0.5, 0.5312, 0.5, 0.5312, 1.0, 0.5, 1.0, 0.5, 0.5, 0.5, 0.5, 0.5, 1.0, 0.4688, 1.0, 0.4688, 0.5, 0.4688, 0.5, 0.4688, 1.0, 0.4375, 1.0, 0.4375, 0.5, 0.4375, 0.5, 0.4375, 1.0, 0.4062, 1.0, 0.4062, 0.5, 0.4062, 0.5, 0.4062, 1.0, 0.375, 1.0, 0.375, 0.5, 0.375, 0.5, 0.375, 1.0, 0.3438, 1.0, 0.3438, 0.5, 0.3438, 0.5, 0.3438, 1.0, 0.3125, 1.0, 0.3125, 0.5, 0.3125, 0.5, 0.3125, 1.0, 0.2812, 1.0, 0.2812, 0.5, 0.2812, 0.5, 0.2812, 1.0, 0.25, 1.0, 0.25, 0.5, 0.25, 0.5, 0.25, 1.0, 0.2188, 1.0, 0.2188, 0.5, 0.2188, 0.5, 0.2188, 1.0, 0.1875, 1.0, 0.1875, 0.5, 0.1875, 0.5, 0.1875, 1.0, 0.1562, 1.0, 0.1562, 0.5, 0.1562, 0.5, 0.1562, 1.0, 0.125, 1.0, 0.125, 0.5, 0.125, 0.5, 0.125, 1.0, 0.09375, 1.0, 0.09375, 0.5, 0.09375, 0.5, 0.09375, 1.0, 0.0625, 1.0, 0.0625, 0.5, 0.419, 0.2164, 0.4223, 0.25, 0.4223, 0.25, 0.419, 0.2164, 0.0625, 0.5, 0.0625, 1.0, 0.03125, 1.0, 0.03125, 0.5, 0.03125, 0.5, 0.03125, 1.0, 0.0, 1.0, 0.0, 0.5, 0.75, 0.49, 0.7968, 0.4854, 0.8418, 0.4717, 0.8833, 0.4496, 0.9197, 0.4197, 0.9496, 0.3833, 0.9717, 0.3418, 0.9854, 0.2968, 0.99, 0.25, 0.9854, 0.2032, 0.9717, 0.1582, 0.9496, 0.1167, 0.9197, 0.08029, 0.8833, 0.05045, 0.8418, 0.02827, 0.7968, 0.01461, 0.75, 0.01, 0.7032, 0.01461, 0.6582, 0.02827, 0.6167, 0.05045, 0.5803, 0.08029, 0.5504, 0.1167, 0.5283, 0.1582, 0.5146, 0.2032, 0.51, 0.25, 0.5146, 0.2968, 0.5283, 0.3418, 0.5504, 0.3833, 0.5803, 0.4197, 0.6167, 0.4496, 0.6582, 0.4717, 0.7032, 0.4854, 0.25, 0.4223, 0.2836, 0.419, 0.2968, 0.4854, 0.25, 0.49, 0.2836, 0.419, 0.3159, 0.4092, 0.3418, 0.4717, 0.2968, 0.4854, 0.3159, 0.4092, 0.3457, 0.3932, 0.3833, 0.4496, 0.3418, 0.4717, 0.3457, 0.3932, 0.3718, 0.3718, 0.4197, 0.4197, 0.3833, 0.4496, 0.3718, 0.3718, 0.3932, 0.3457, 0.4496, 0.3833, 0.4197, 0.4197, 0.3932, 0.3457, 0.4092, 0.3159, 0.4717, 0.3418, 0.4496, 0.3833, 0.4092, 0.3159, 0.419, 0.2836, 0.4854, 0.2968, 0.4717, 0.3418, 0.419, 0.2836, 0.4223, 0.25, 0.49, 0.25, 0.4854, 0.2968, 0.4223, 0.25, 0.419, 0.2164, 0.4854, 0.2032, 0.49, 0.25, 0.419, 0.2164, 0.4092, 0.1841, 0.4717, 0.1582, 0.4854, 0.2032, 0.4092, 0.1841, 0.3932, 0.1543, 0.4496, 0.1167, 0.4717, 0.1582, 0.3932, 0.1543, 0.3718, 0.1282, 0.4197, 0.08029, 0.4496, 0.1167, 0.3718, 0.1282, 0.3457, 0.1068, 0.3833, 0.05045, 0.4197, 0.08029, 0.3457, 0.1068, 0.3159, 0.09084, 0.3418, 0.02827, 0.3833, 0.05045, 0.3159, 0.09084, 0.2836, 0.08103, 0.2968, 0.01461, 0.3418, 0.02827, 0.2836, 0.08103, 0.25, 0.07772, 0.25, 0.01, 0.2968, 0.01461, 0.25, 0.07772, 0.2164, 0.08103, 0.2032, 0.01461, 0.25, 0.01, 0.2164, 0.08103, 0.1841, 0.09084, 0.1582, 0.02827, 0.2032, 0.01461, 0.1841, 0.09084, 0.1543, 0.1068, 0.1167, 0.05045, 0.1582, 0.02827, 0.1543, 0.1068, 0.1282, 0.1282, 0.08029, 0.08029, 0.1167, 0.05045, 0.1282, 0.1282, 0.1068, 0.1543, 0.05045, 0.1167, 0.08029, 0.08029, 0.1068, 0.1543, 0.09084, 0.1841, 0.02827, 0.1582, 0.05045, 0.1167, 0.09084, 0.1841, 0.08103, 0.2164, 0.01461, 0.2032, 0.02827, 0.1582, 0.08103, 0.2164, 0.07772, 0.25, 0.01, 0.25, 0.01461, 0.2032, 0.07772, 0.25, 0.08103, 0.2836, 0.01461, 0.2968, 0.01, 0.25, 0.08103, 0.2836, 0.09084, 0.3159, 0.02827, 0.3418, 0.01461, 0.2968, 0.09084, 0.3159, 0.1068, 0.3457, 0.05045, 0.3833, 0.02827, 0.3418, 0.1068, 0.3457, 0.1282, 0.3718, 0.08029, 0.4197, 0.05045, 0.3833, 0.1282, 0.3718, 0.1543, 0.3932, 0.1167, 0.4496, 0.08029, 0.4197, 0.1543, 0.3932, 0.1841, 0.4092, 0.1582, 0.4717, 0.1167, 0.4496, 0.1841, 0.4092, 0.2164, 0.419, 0.2032, 0.4854, 0.1582, 0.4717, 0.2164, 0.419, 0.25, 0.4223, 0.25, 0.49, 0.2032, 0.4854, 0.2745, 0.127, 0.298, 0.1341, 0.298, 0.1341, 0.2745, 0.127, 0.08103, 0.2164, 0.09084, 0.1841, 0.09084, 0.1841, 0.08103, 0.2164, 0.4092, 0.1841, 0.419, 0.2164, 0.419, 0.2164, 0.4092, 0.1841, 0.07772, 0.25, 0.08103, 0.2164, 0.08103, 0.2164, 0.07772, 0.25, 0.3932, 0.1543, 0.4092, 0.1841, 0.4092, 0.1841, 0.3932, 0.1543, 0.08103, 0.2836, 0.07772, 0.25, 0.07772, 0.25, 0.08103, 0.2836, 0.3718, 0.1282, 0.3932, 0.1543, 0.3932, 0.1543, 0.3718, 0.1282, 0.09084, 0.3159, 0.08103, 0.2836, 0.08103, 0.2836, 0.09084, 0.3159, 0.3457, 0.1068, 0.3718, 0.1282, 0.3718, 0.1282, 0.3457, 0.1068, 0.1068, 0.3457, 0.09084, 0.3159, 0.09084, 0.3159, 0.1068, 0.3457, 0.3159, 0.09084, 0.3457, 0.1068, 0.3457, 0.1068, 0.3159, 0.09084, 0.2836, 0.419, 0.25, 0.4223, 0.25, 0.4223, 0.2836, 0.419, 0.1282, 0.3718, 0.1068, 0.3457, 0.1068, 0.3457, 0.1282, 0.3718, 0.2836, 0.08103, 0.3159, 0.09084, 0.3159, 0.09084, 0.2836, 0.08103, 0.3159, 0.4092, 0.2836, 0.419, 0.2836, 0.419, 0.3159, 0.4092, 0.1543, 0.3932, 0.1282, 0.3718, 0.1282, 0.3718, 0.1543, 0.3932, 0.25, 0.07772, 0.2836, 0.08103, 0.2836, 0.08103, 0.25, 0.07772, 0.3457, 0.3932, 0.3159, 0.4092, 0.3159, 0.4092, 0.3457, 0.3932, 0.1841, 0.4092, 0.1543, 0.3932, 0.1543, 0.3932, 0.1841, 0.4092, 0.2164, 0.08103, 0.25, 0.07772, 0.25, 0.07772, 0.2164, 0.08103, 0.3718, 0.3718, 0.3457, 0.3932, 0.3457, 0.3932, 0.3718, 0.3718, 0.2164, 0.419, 0.1841, 0.4092, 0.1841, 0.4092, 0.2164, 0.419, 0.1841, 0.09084, 0.2164, 0.08103, 0.2164, 0.08103, 0.1841, 0.09084, 0.3932, 0.3457, 0.3718, 0.3718, 0.3718, 0.3718, 0.3932, 0.3457, 0.25, 0.4223, 0.2164, 0.419, 0.2164, 0.419, 0.25, 0.4223, 0.1543, 0.1068, 0.1841, 0.09084, 0.1841, 0.09084, 0.1543, 0.1068, 0.4092, 0.3159, 0.3932, 0.3457, 0.3932, 0.3457, 0.4092, 0.3159, 0.1282, 0.1282, 0.1543, 0.1068, 0.1543, 0.1068, 0.1282, 0.1282, 0.419, 0.2836, 0.4092, 0.3159, 0.4092, 0.3159, 0.419, 0.2836, 0.1068, 0.1543, 0.1282, 0.1282, 0.1282, 0.1282, 0.1068, 0.1543, 0.4223, 0.25, 0.419, 0.2836, 0.419, 0.2836, 0.4223, 0.25, 0.09084, 0.1841, 0.1068, 0.1543, 0.1068, 0.1543, 0.09084, 0.1841, 0.25, 0.3754, 0.2745, 0.373, 0.2836, 0.419, 0.25, 0.4223, 0.2745, 0.373, 0.298, 0.3659, 0.3159, 0.4092, 0.2836, 0.419, 0.298, 0.3659, 0.3197, 0.3543, 0.3457, 0.3932, 0.3159, 0.4092, 0.3197, 0.3543, 0.3387, 0.3387, 0.3718, 0.3718, 0.3457, 0.3932, 0.3387, 0.3387, 0.3543, 0.3197, 0.3932, 0.3457, 0.3718, 0.3718, 0.3543, 0.3197, 0.3659, 0.298, 0.4092, 0.3159, 0.3932, 0.3457, 0.3659, 0.298, 0.373, 0.2745, 0.419, 0.2836, 0.4092, 0.3159, 0.373, 0.2745, 0.3754, 0.25, 0.4223, 0.25, 0.419, 0.2836, 0.3754, 0.25, 0.373, 0.2255, 0.419, 0.2164, 0.4223, 0.25, 0.373, 0.2255, 0.3659, 0.202, 0.4092, 0.1841, 0.419, 0.2164, 0.3659, 0.202, 0.3543, 0.1803, 0.3932, 0.1543, 0.4092, 0.1841, 0.3543, 0.1803, 0.3387, 0.1613, 0.3718, 0.1282, 0.3932, 0.1543, 0.3387, 0.1613, 0.3197, 0.1457, 0.3457, 0.1068, 0.3718, 0.1282, 0.3197, 0.1457, 0.298, 0.1341, 0.3159, 0.09084, 0.3457, 0.1068, 0.298, 0.1341, 0.2745, 0.127, 0.2836, 0.08103, 0.3159, 0.09084, 0.2745, 0.127, 0.25, 0.1246, 0.25, 0.07772, 0.2836, 0.08103, 0.25, 0.1246, 0.2255, 0.127, 0.2164, 0.08103, 0.25, 0.07772, 0.2255, 0.127, 0.202, 0.1341, 0.1841, 0.09084, 0.2164, 0.08103, 0.202, 0.1341, 0.1803, 0.1457, 0.1543, 0.1068, 0.1841, 0.09084, 0.1803, 0.1457, 0.1613, 0.1613, 0.1282, 0.1282, 0.1543, 0.1068, 0.1613, 0.1613, 0.1457, 0.1803, 0.1068, 0.1543, 0.1282, 0.1282, 0.1457, 0.1803, 0.1341, 0.202, 0.09084, 0.1841, 0.1068, 0.1543, 0.1341, 0.202, 0.127, 0.2255, 0.08103, 0.2164, 0.09084, 0.1841, 0.127, 0.2255, 0.1246, 0.25, 0.07772, 0.25, 0.08103, 0.2164, 0.1246, 0.25, 0.127, 0.2745, 0.08103, 0.2836, 0.07772, 0.25, 0.127, 0.2745, 0.1341, 0.298, 0.09084, 0.3159, 0.08103, 0.2836, 0.1341, 0.298, 0.1457, 0.3197, 0.1068, 0.3457, 0.09084, 0.3159, 0.1457, 0.3197, 0.1613, 0.3387, 0.1282, 0.3718, 0.1068, 0.3457, 0.1613, 0.3387, 0.1803, 0.3543, 0.1543, 0.3932, 0.1282, 0.3718, 0.1803, 0.3543, 0.202, 0.3659, 0.1841, 0.4092, 0.1543, 0.3932, 0.202, 0.3659, 0.2255, 0.373, 0.2164, 0.419, 0.1841, 0.4092, 0.2255, 0.373, 0.25, 0.3754, 0.25, 0.4223, 0.2164, 0.419, 0.202, 0.1341, 0.2255, 0.127, 0.2255, 0.127, 0.202, 0.1341, 0.298, 0.3659, 0.2745, 0.373, 0.2745, 0.373, 0.298, 0.3659, 0.1803, 0.3543, 0.1613, 0.3387, 0.1613, 0.3387, 0.1803, 0.3543, 0.25, 0.1246, 0.2745, 0.127, 0.2745, 0.127, 0.25, 0.1246, 0.3197, 0.3543, 0.298, 0.3659, 0.298, 0.3659, 0.3197, 0.3543, 0.202, 0.3659, 0.1803, 0.3543, 0.1803, 0.3543, 0.202, 0.3659, 0.2255, 0.127, 0.25, 0.1246, 0.25, 0.1246, 0.2255, 0.127, 0.3387, 0.3387, 0.3197, 0.3543, 0.3197, 0.3543, 0.3387, 0.3387, 0.2255, 0.373, 0.202, 0.3659, 0.202, 0.3659, 0.2255, 0.373, 0.202, 0.1341, 0.2255, 0.127, 0.2255, 0.127, 0.202, 0.1341, 0.3543, 0.3197, 0.3387, 0.3387, 0.3387, 0.3387, 0.3543, 0.3197, 0.25, 0.3754, 0.2255, 0.373, 0.2255, 0.373, 0.25, 0.3754, 0.1803, 0.1457, 0.202, 0.1341, 0.202, 0.1341, 0.1803, 0.1457, 0.3659, 0.298, 0.3543, 0.3197, 0.3543, 0.3197, 0.3659, 0.298, 0.1613, 0.1613, 0.1803, 0.1457, 0.1803, 0.1457, 0.1613, 0.1613, 0.373, 0.2745, 0.3659, 0.298, 0.3659, 0.298, 0.373, 0.2745, 0.1457, 0.1803, 0.1613, 0.1613, 0.1613, 0.1613, 0.1457, 0.1803, 0.3754, 0.25, 0.373, 0.2745, 0.373, 0.2745, 0.3754, 0.25, 0.1341, 0.202, 0.1457, 0.1803, 0.1457, 0.1803, 0.1341, 0.202, 0.373, 0.2255, 0.3754, 0.25, 0.3754, 0.25, 0.373, 0.2255, 0.127, 0.2255, 0.1341, 0.202, 0.1341, 0.202, 0.127, 0.2255, 0.3659, 0.202, 0.373, 0.2255, 0.373, 0.2255, 0.3659, 0.202, 0.1246, 0.25, 0.127, 0.2255, 0.127, 0.2255, 0.1246, 0.25, 0.3543, 0.1803, 0.3659, 0.202, 0.3659, 0.202, 0.3543, 0.1803, 0.127, 0.2745, 0.1246, 0.25, 0.1246, 0.25, 0.127, 0.2745, 0.3387, 0.1613, 0.3543, 0.1803, 0.3543, 0.1803, 0.3387, 0.1613, 0.1341, 0.298, 0.127, 0.2745, 0.127, 0.2745, 0.1341, 0.298, 0.3197, 0.1457, 0.3387, 0.1613, 0.3387, 0.1613, 0.3197, 0.1457, 0.1457, 0.3197, 0.1341, 0.298, 0.1341, 0.298, 0.1457, 0.3197, 0.298, 0.1341, 0.3197, 0.1457, 0.3197, 0.1457, 0.298, 0.1341, 0.2745, 0.373, 0.25, 0.3754, 0.25, 0.3754, 0.2745, 0.373, 0.1613, 0.3387, 0.1457, 0.3197, 0.1457, 0.3197, 0.1613, 0.3387, 0.1457, 0.1803, 0.1613, 0.1613, 0.1613, 0.1613, 0.1457, 0.1803, 0.3543, 0.3197, 0.3387, 0.3387, 0.3387, 0.3387, 0.3543, 0.3197, 0.25, 0.3754, 0.2255, 0.373, 0.2255, 0.373, 0.25, 0.3754, 0.1803, 0.1457, 0.202, 0.1341, 0.202, 0.1341, 0.1803, 0.1457, 0.3659, 0.298, 0.3543, 0.3197, 0.3543, 0.3197, 0.3659, 0.298, 0.1613, 0.1613, 0.1803, 0.1457, 0.1803, 0.1457, 0.1613, 0.1613, 0.373, 0.2745, 0.3659, 0.298, 0.3659, 0.298, 0.373, 0.2745, 0.1457, 0.1803, 0.1613, 0.1613, 0.1613, 0.1613, 0.1457, 0.1803, 0.3754, 0.25, 0.373, 0.2745, 0.373, 0.2745, 0.3754, 0.25, 0.1341, 0.202, 0.1457, 0.1803, 0.1457, 0.1803, 0.1341, 0.202, 0.373, 0.2255, 0.3754, 0.25, 0.3754, 0.25, 0.373, 0.2255, 0.127, 0.2255, 0.1341, 0.202, 0.1341, 0.202, 0.127, 0.2255, 0.3659, 0.202, 0.373, 0.2255, 0.373, 0.2255, 0.3659, 0.202, 0.1246, 0.25, 0.127, 0.2255, 0.127, 0.2255, 0.1246, 0.25, 0.3543, 0.1803, 0.3659, 0.202, 0.3659, 0.202, 0.3543, 0.1803, 0.127, 0.2745, 0.1246, 0.25, 0.1246, 0.25, 0.127, 0.2745, 0.3387, 0.1613, 0.3543, 0.1803, 0.3543, 0.1803, 0.3387, 0.1613, 0.1341, 0.298, 0.127, 0.2745, 0.127, 0.2745, 0.1341, 0.298, 0.3197, 0.1457, 0.3387, 0.1613, 0.3387, 0.1613, 0.3197, 0.1457, 0.1457, 0.3197, 0.1341, 0.298, 0.1341, 0.298, 0.1457, 0.3197, 0.298, 0.1341, 0.3197, 0.1457, 0.3197, 0.1457, 0.298, 0.1341, 0.2745, 0.373, 0.25, 0.3754, 0.25, 0.3754, 0.2745, 0.373, 0.1613, 0.3387, 0.1457, 0.3197, 0.1457, 0.3197, 0.1613, 0.3387, 0.2745, 0.127, 0.298, 0.1341, 0.298, 0.1341, 0.2745, 0.127, 0.298, 0.3659, 0.2745, 0.373, 0.2745, 0.373, 0.298, 0.3659, 0.1803, 0.3543, 0.1613, 0.3387, 0.1613, 0.3387, 0.1803, 0.3543, 0.25, 0.1246, 0.2745, 0.127, 0.2745, 0.127, 0.25, 0.1246, 0.3197, 0.3543, 0.298, 0.3659, 0.298, 0.3659, 0.3197, 0.3543, 0.202, 0.3659, 0.1803, 0.3543, 0.1803, 0.3543, 0.202, 0.3659, 0.2255, 0.127, 0.25, 0.1246, 0.25, 0.1246, 0.2255, 0.127, 0.3387, 0.3387, 0.3197, 0.3543, 0.3197, 0.3543, 0.3387, 0.3387, 0.2255, 0.373, 0.202, 0.3659, 0.202, 0.3659, 0.2255, 0.373, 0.1246, 0.25, 0.127, 0.2255, 0.127, 0.2255, 0.1246, 0.25, 0.3754, 0.25, 0.373, 0.2745, 0.373, 0.2745, 0.3754, 0.25, 0.1341, 0.202, 0.1457, 0.1803, 0.1457, 0.1803, 0.1341, 0.202, 0.373, 0.2255, 0.3754, 0.25, 0.3754, 0.25, 0.373, 0.2255, 0.127, 0.2255, 0.1341, 0.202, 0.1341, 0.202, 0.127, 0.2255, 0.3659, 0.202, 0.373, 0.2255, 0.373, 0.2255, 0.3659, 0.202, 0.1246, 0.25, 0.127, 0.2255, 0.127, 0.2255, 0.1246, 0.25, 0.3543, 0.1803, 0.3659, 0.202, 0.3659, 0.202, 0.3543, 0.1803, 0.127, 0.2745, 0.1246, 0.25, 0.1246, 0.25, 0.127, 0.2745, 0.3387, 0.1613, 0.3543, 0.1803, 0.3543, 0.1803, 0.3387, 0.1613, 0.1341, 0.298, 0.127, 0.2745, 0.127, 0.2745, 0.1341, 0.298, 0.3197, 0.1457, 0.3387, 0.1613, 0.3387, 0.1613, 0.3197, 0.1457, 0.1457, 0.3197, 0.1341, 0.298, 0.1341, 0.298, 0.1457, 0.3197, 0.298, 0.1341, 0.3197, 0.1457, 0.3197, 0.1457, 0.298, 0.1341, 0.2745, 0.373, 0.25, 0.3754, 0.25, 0.3754, 0.2745, 0.373, 0.1613, 0.3387, 0.1457, 0.3197, 0.1457, 0.3197, 0.1613, 0.3387, 0.2745, 0.127, 0.298, 0.1341, 0.298, 0.1341, 0.2745, 0.127, 0.298, 0.3659, 0.2745, 0.373, 0.2745, 0.373, 0.298, 0.3659, 0.1803, 0.3543, 0.1613, 0.3387, 0.1613, 0.3387, 0.1803, 0.3543, 0.25, 0.1246, 0.2745, 0.127, 0.2745, 0.127, 0.25, 0.1246, 0.3197, 0.3543, 0.298, 0.3659, 0.298, 0.3659, 0.3197, 0.3543, 0.202, 0.3659, 0.1803, 0.3543, 0.1803, 0.3543, 0.202, 0.3659, 0.2255, 0.127, 0.25, 0.1246, 0.25, 0.1246, 0.2255, 0.127, 0.3387, 0.3387, 0.3197, 0.3543, 0.3197, 0.3543, 0.3387, 0.3387, 0.2255, 0.373, 0.202, 0.3659, 0.202, 0.3659, 0.2255, 0.373, 0.202, 0.1341, 0.2255, 0.127, 0.2255, 0.127, 0.202, 0.1341, 0.3543, 0.3197, 0.3387, 0.3387, 0.3387, 0.3387, 0.3543, 0.3197, 0.25, 0.3754, 0.2255, 0.373, 0.2255, 0.373, 0.25, 0.3754, 0.1803, 0.1457, 0.202, 0.1341, 0.202, 0.1341, 0.1803, 0.1457, 0.3659, 0.298, 0.3543, 0.3197, 0.3543, 0.3197, 0.3659, 0.298, 0.1613, 0.1613, 0.1803, 0.1457, 0.1803, 0.1457, 0.1613, 0.1613, 0.373, 0.2745, 0.3659, 0.298, 0.3659, 0.298, 0.373, 0.2745, 0.2745, 0.373, 0.25, 0.3754, 0.2255, 0.373, 0.202, 0.3659, 0.1803, 0.3543, 0.1613, 0.3387, 0.1457, 0.3197, 0.1341, 0.298, 0.127, 0.2745, 0.1246, 0.25, 0.127, 0.2255, 0.1341, 0.202, 0.1457, 0.1803, 0.1613, 0.1613, 0.1803, 0.1457, 0.202, 0.1341, 0.2255, 0.127, 0.25, 0.1246, 0.2745, 0.127, 0.298, 0.1341, 0.3197, 0.1457, 0.3387, 0.1613, 0.3543, 0.1803, 0.3659, 0.202, 0.373, 0.2255, 0.3754, 0.25, 0.373, 0.2745, 0.3659, 0.298, 0.3543, 0.3197, 0.3387, 0.3387, 0.3197, 0.3543, 0.298, 0.3659, 0.3543, 0.1803, 0.3659, 0.202, 0.3659, 0.202, 0.3543, 0.1803, 0.127, 0.2745, 0.1246, 0.25, 0.1246, 0.25, 0.127, 0.2745, 0.3387, 0.1613, 0.3543, 0.1803, 0.3543, 0.1803, 0.3387, 0.1613, 0.1341, 0.298, 0.127, 0.2745, 0.127, 0.2745, 0.1341, 0.298, 0.3197, 0.1457, 0.3387, 0.1613, 0.3387, 0.1613, 0.3197, 0.1457, 0.1457, 0.3197, 0.1341, 0.298, 0.1341, 0.298, 0.1457, 0.3197, 0.298, 0.1341, 0.3197, 0.1457, 0.3197, 0.1457, 0.298, 0.1341, 0.2745, 0.373, 0.25, 0.3754, 0.25, 0.3754, 0.2745, 0.373, 0.1613, 0.3387, 0.1457, 0.3197, 0.1457, 0.3197, 0.1613, 0.3387, 0.2745, 0.127, 0.298, 0.1341, 0.298, 0.1341, 0.2745, 0.127, 0.298, 0.3659, 0.2745, 0.373, 0.2745, 0.373, 0.298, 0.3659, 0.1803, 0.3543, 0.1613, 0.3387, 0.1613, 0.3387, 0.1803, 0.3543, 0.25, 0.1246, 0.2745, 0.127, 0.2745, 0.127, 0.25, 0.1246, 0.3197, 0.3543, 0.298, 0.3659, 0.298, 0.3659, 0.3197, 0.3543, 0.202, 0.3659, 0.1803, 0.3543, 0.1803, 0.3543, 0.202, 0.3659, 0.2255, 0.127, 0.25, 0.1246, 0.25, 0.1246, 0.2255, 0.127, 0.3387, 0.3387, 0.3197, 0.3543, 0.3197, 0.3543, 0.3387, 0.3387, 0.2255, 0.373, 0.202, 0.3659, 0.202, 0.3659, 0.2255, 0.373, 0.202, 0.1341, 0.2255, 0.127, 0.2255, 0.127, 0.202, 0.1341, 0.3543, 0.3197, 0.3387, 0.3387, 0.3387, 0.3387, 0.3543, 0.3197, 0.25, 0.3754, 0.2255, 0.373, 0.2255, 0.373, 0.25, 0.3754, 0.1803, 0.1457, 0.202, 0.1341, 0.202, 0.1341, 0.1803, 0.1457, 0.3659, 0.298, 0.3543, 0.3197, 0.3543, 0.3197, 0.3659, 0.298, 0.1613, 0.1613, 0.1803, 0.1457, 0.1803, 0.1457, 0.1613, 0.1613, 0.373, 0.2745, 0.3659, 0.298, 0.3659, 0.298, 0.373, 0.2745, 0.1457, 0.1803, 0.1613, 0.1613, 0.1613, 0.1613, 0.1457, 0.1803, 0.3754, 0.25, 0.373, 0.2745, 0.373, 0.2745, 0.3754, 0.25, 0.1341, 0.202, 0.1457, 0.1803, 0.1457, 0.1803, 0.1341, 0.202, 0.373, 0.2255, 0.3754, 0.25, 0.3754, 0.25, 0.373, 0.2255, 0.127, 0.2255, 0.1341, 0.202, 0.1341, 0.202, 0.127, 0.2255, 0.3659, 0.202, 0.373, 0.2255, 0.373, 0.2255, 0.3659, 0.202, 0.375, 0.75, 0.625, 0.75, 0.625, 1.0, 0.375, 1.0, 0.375, 0.0, 0.625, 0.0, 0.625, 0.25, 0.375, 0.25, 0.375, 0.25, 0.375, 0.5, 0.375, 0.5, 0.375, 0.25, 0.375, 0.5, 0.625, 0.5, 0.625, 0.75, 0.375, 0.75, 0.375, 0.25, 0.625, 0.25, 0.625, 0.5, 0.375, 0.5, 0.125, 0.5, 0.375, 0.5, 0.375, 0.75, 0.125, 0.75, 0.375, 0.75, 0.375, 1.0, 0.375, 1.0, 0.375, 0.75, 0.375, 0.0, 0.375, 0.25, 0.375, 0.25, 0.375, 0.0, 0.375, 0.5, 0.375, 0.75, 0.375, 0.75, 0.375, 0.5, 0.375, 0.75, 0.375, 1.0, 0.625, 1.0, 0.625, 0.75, 0.375, 0.0, 0.375, 0.25, 0.625, 0.25, 0.625, 0.0, 0.375, 0.25, 0.375, 0.25, 0.375, 0.5, 0.375, 0.5, 0.375, 0.5, 0.375, 0.75, 0.625, 0.75, 0.625, 0.5, 0.375, 0.25, 0.375, 0.5, 0.625, 0.5, 0.625, 0.25, 0.125, 0.5, 0.125, 0.75, 0.375, 0.75, 0.375, 0.5, 0.375, 0.75, 0.375, 0.75, 0.375, 1.0, 0.375, 1.0, 0.375, 0.0, 0.375, 0.0, 0.375, 0.25, 0.375, 0.25, 0.375, 0.5, 0.375, 0.5, 0.375, 0.75, 0.375, 0.75, 0.625, 1.0, 0.625, 0.75, 0.625, 0.75, 0.625, 1.0, 0.625, 0.75, 0.625, 0.5, 0.625, 0.5, 0.625, 0.75, 0.625, 0.25, 0.625, 0.0, 0.625, 0.0, 0.625, 0.25, 0.625, 0.5, 0.625, 0.25, 0.625, 0.25, 0.625, 0.5, 1.0, 0.5, 1.0, 1.0, 0.9688, 1.0, 0.9688, 0.5, 0.9688, 0.5, 0.9688, 1.0, 0.9375, 1.0, 0.9375, 0.5, 0.9375, 0.5, 0.9375, 1.0, 0.9062, 1.0, 0.9062, 0.5, 0.9062, 0.5, 0.9062, 1.0, 0.875, 1.0, 0.875, 0.5, 0.875, 0.5, 0.875, 1.0, 0.8438, 1.0, 0.8438, 0.5, 0.8438, 0.5, 0.8438, 1.0, 0.8125, 1.0, 0.8125, 0.5, 0.8125, 0.5, 0.8125, 1.0, 0.7812, 1.0, 0.7812, 0.5, 0.7812, 0.5, 0.7812, 1.0, 0.75, 1.0, 0.75, 0.5, 0.75, 0.5, 0.75, 1.0, 0.7188, 1.0, 0.7188, 0.5, 0.7188, 0.5, 0.7188, 1.0, 0.6875, 1.0, 0.6875, 0.5, 0.6875, 0.5, 0.6875, 1.0, 0.6562, 1.0, 0.6562, 0.5, 0.6562, 0.5, 0.6562, 1.0, 0.625, 1.0, 0.625, 0.5, 0.625, 0.5, 0.625, 1.0, 0.5938, 1.0, 0.5938, 0.5, 0.5938, 0.5, 0.5938, 1.0, 0.5625, 1.0, 0.5625, 0.5, 0.5625, 0.5, 0.5625, 1.0, 0.5312, 1.0, 0.5312, 0.5, 0.5312, 0.5, 0.5312, 1.0, 0.5, 1.0, 0.5, 0.5, 0.5, 0.5, 0.5, 1.0, 0.4688, 1.0, 0.4688, 0.5, 0.4688, 0.5, 0.4688, 1.0, 0.4375, 1.0, 0.4375, 0.5, 0.4375, 0.5, 0.4375, 1.0, 0.4062, 1.0, 0.4062, 0.5, 0.4062, 0.5, 0.4062, 1.0, 0.375, 1.0, 0.375, 0.5, 0.375, 0.5, 0.375, 1.0, 0.3438, 1.0, 0.3438, 0.5, 0.3438, 0.5, 0.3438, 1.0, 0.3125, 1.0, 0.3125, 0.5, 0.3125, 0.5, 0.3125, 1.0, 0.2812, 1.0, 0.2812, 0.5, 0.2812, 0.5, 0.2812, 1.0, 0.25, 1.0, 0.25, 0.5, 0.25, 0.5, 0.25, 1.0, 0.2188, 1.0, 0.2188, 0.5, 0.2188, 0.5, 0.2188, 1.0, 0.1875, 1.0, 0.1875, 0.5, 0.1875, 0.5, 0.1875, 1.0, 0.1562, 1.0, 0.1562, 0.5, 0.1562, 0.5, 0.1562, 1.0, 0.125, 1.0, 0.125, 0.5, 0.125, 0.5, 0.125, 1.0, 0.09375, 1.0, 0.09375, 0.5, 0.09375, 0.5, 0.09375, 1.0, 0.0625, 1.0, 0.0625, 0.5, 0.6875, 1.0, 0.7188, 1.0, 0.7188, 1.0, 0.6875, 1.0, 0.0625, 0.5, 0.0625, 1.0, 0.03125, 1.0, 0.03125, 0.5, 0.03125, 0.5, 0.03125, 1.0, 0.0, 1.0, 0.0, 0.5, 0.8438, 0.5, 0.8125, 0.5, 0.8125, 0.5, 0.8438, 0.5, 0.5625, 1.0, 0.5938, 1.0, 0.5938, 1.0, 0.5625, 1.0, 0.4062, 1.0, 0.4375, 1.0, 0.4375, 1.0, 0.4062, 1.0, 0.125, 1.0, 0.1562, 1.0, 0.1562, 1.0, 0.125, 1.0, 0.8125, 1.0, 0.8438, 1.0, 0.8438, 1.0, 0.8125, 1.0, 0.5312, 1.0, 0.5625, 1.0, 0.5625, 1.0, 0.5312, 1.0, 0.25, 1.0, 0.2812, 1.0, 0.2812, 1.0, 0.25, 1.0, 0.9375, 1.0, 0.9688, 1.0, 0.9688, 1.0, 0.9375, 1.0, 0.6562, 1.0, 0.6875, 1.0, 0.6875, 1.0, 0.6562, 1.0, 0.375, 1.0, 0.4062, 1.0, 0.4062, 1.0, 0.375, 1.0, 0.09375, 1.0, 0.125, 1.0, 0.125, 1.0, 0.09375, 1.0, 0.7812, 1.0, 0.8125, 1.0, 0.8125, 1.0, 0.7812, 1.0, 0.5, 1.0, 0.5312, 1.0, 0.5312, 1.0, 0.5, 1.0, 0.2188, 1.0, 0.25, 1.0, 0.25, 1.0, 0.2188, 1.0, 0.9062, 1.0, 0.9375, 1.0, 0.9375, 1.0, 0.9062, 1.0, 0.625, 1.0, 0.6562, 1.0, 0.6562, 1.0, 0.625, 1.0, 0.3438, 1.0, 0.375, 1.0, 0.375, 1.0, 0.3438, 1.0, 0.0625, 1.0, 0.09375, 1.0, 0.09375, 1.0, 0.0625, 1.0, 0.75, 1.0, 0.7812, 1.0, 0.7812, 1.0, 0.75, 1.0, 0.4688, 1.0, 0.5, 1.0, 0.5, 1.0, 0.4688, 1.0, 0.1875, 1.0, 0.2188, 1.0, 0.2188, 1.0, 0.1875, 1.0, 0.875, 1.0, 0.9062, 1.0, 0.9062, 1.0, 0.875, 1.0, 0.5938, 1.0, 0.625, 1.0, 0.625, 1.0, 0.5938, 1.0, 0.3125, 1.0, 0.3438, 1.0, 0.3438, 1.0, 0.3125, 1.0, 0.03125, 1.0, 0.0625, 1.0, 0.0625, 1.0, 0.03125, 1.0, 0.7188, 1.0, 0.75, 1.0, 0.75, 1.0, 0.7188, 1.0, 0.4375, 1.0, 0.4688, 1.0, 0.4688, 1.0, 0.4375, 1.0, 0.1562, 1.0, 0.1875, 1.0, 0.1875, 1.0, 0.1562, 1.0, 0.8438, 1.0, 0.875, 1.0, 0.875, 1.0, 0.8438, 1.0, 0.5625, 1.0, 0.5938, 1.0, 0.5938, 1.0, 0.5625, 1.0, 0.2812, 1.0, 0.3125, 1.0, 0.3125, 1.0, 0.2812, 1.0, 0.9688, 1.0, 1.0, 1.0, 1.0, 1.0, 0.9688, 1.0, 0.0, 1.0, 0.03125, 1.0, 0.03125, 1.0, 0.0, 1.0, 0.4687, 1.0, 0.5, 1.0, 0.5, 1.0, 0.4688, 1.0, 0.9688, 1.0, 1.0, 1.0, 1.0, 1.0, 0.9688, 1.0, 0.125, 1.0, 0.1562, 1.0, 0.1562, 1.0, 0.125, 1.0, 0.5312, 1.0, 0.5625, 1.0, 0.5625, 1.0, 0.5312, 1.0, 0.9375, 1.0, 0.9688, 1.0, 0.9688, 1.0, 0.9375, 1.0, 0.09375, 1.0, 0.125, 1.0, 0.125, 1.0, 0.09375, 1.0, 0.5, 1.0, 0.5312, 1.0, 0.5312, 1.0, 0.5, 1.0, 0.9062, 1.0, 0.9375, 1.0, 0.9375, 1.0, 0.9062, 1.0, 0.0625, 1.0, 0.09375, 1.0, 0.09375, 1.0, 0.0625, 1.0, 0.4688, 1.0, 0.5, 1.0, 0.5, 1.0, 0.4688, 1.0, 0.875, 1.0, 0.9062, 1.0, 0.9062, 1.0, 0.875, 1.0, 0.03125, 1.0, 0.0625, 1.0, 0.0625, 1.0, 0.03125, 1.0, 0.4375, 1.0, 0.4688, 1.0, 0.4688, 1.0, 0.4375, 1.0, 0.8438, 1.0, 0.875, 1.0, 0.875, 1.0, 0.8438, 1.0, 0.0, 1.0, 0.03125, 1.0, 0.03125, 1.0, 0.0, 1.0, 0.4062, 1.0, 0.4375, 1.0, 0.4375, 1.0, 0.4062, 1.0, 0.8125, 1.0, 0.8438, 1.0, 0.8438, 1.0, 0.8125, 1.0, 0.375, 1.0, 0.4062, 1.0, 0.4062, 1.0, 0.375, 1.0, 0.7812, 1.0, 0.8125, 1.0, 0.8125, 1.0, 0.7812, 1.0, 0.3438, 1.0, 0.375, 1.0, 0.375, 1.0, 0.3438, 1.0, 0.75, 1.0, 0.7812, 1.0, 0.7812, 1.0, 0.75, 1.0, 0.3125, 1.0, 0.3438, 1.0, 0.3438, 1.0, 0.3125, 1.0, 0.7188, 1.0, 0.75, 1.0, 0.75, 1.0, 0.7188, 1.0, 0.2812, 1.0, 0.3125, 1.0, 0.3125, 1.0, 0.2812, 1.0, 0.6875, 1.0, 0.7188, 1.0, 0.7188, 1.0, 0.6875, 1.0, 0.25, 1.0, 0.2812, 1.0, 0.2812, 1.0, 0.25, 1.0, 0.6562, 1.0, 0.6875, 1.0, 0.6875, 1.0, 0.6562, 1.0, 0.2188, 1.0, 0.25, 1.0, 0.25, 1.0, 0.2188, 1.0, 0.625, 1.0, 0.6562, 1.0, 0.6562, 1.0, 0.625, 1.0, 0.1875, 1.0, 0.2188, 1.0, 0.2188, 1.0, 0.1875, 1.0, 0.5938, 1.0, 0.625, 1.0, 0.625, 1.0, 0.5938, 1.0, 0.1562, 1.0, 0.1875, 1.0, 0.1875, 1.0, 0.1562, 1.0, 0.75, 0.49, 0.7968, 0.4854, 0.8418, 0.4717, 0.8833, 0.4496, 0.9197, 0.4197, 0.9496, 0.3833, 0.9717, 0.3418, 0.9854, 0.2968, 0.99, 0.25, 0.9854, 0.2032, 0.9717, 0.1582, 0.9496, 0.1167, 0.9197, 0.08029, 0.8833, 0.05045, 0.8418, 0.02827, 0.7968, 0.01461, 0.75, 0.01, 0.7032, 0.01461, 0.6582, 0.02827, 0.6167, 0.05045, 0.5803, 0.08029, 0.5504, 0.1167, 0.5283, 0.1582, 0.5146, 0.2032, 0.51, 0.25, 0.5146, 0.2968, 0.5283, 0.3418, 0.5504, 0.3833, 0.5803, 0.4197, 0.6167, 0.4496, 0.6582, 0.4717, 0.7032, 0.4854, 0.5625, 0.5, 0.5312, 0.5, 0.5312, 0.5, 0.5625, 0.5, 0.2812, 0.5, 0.25, 0.5, 0.25, 0.5, 0.2812, 0.5, 0.9688, 0.5, 0.9375, 0.5, 0.9375, 0.5, 0.9688, 0.5, 0.6875, 0.5, 0.6562, 0.5, 0.6562, 0.5, 0.6875, 0.5, 0.4062, 0.5, 0.375, 0.5, 0.375, 0.5, 0.4062, 0.5, 0.125, 0.5, 0.09375, 0.5, 0.09375, 0.5, 0.125, 0.5, 0.8125, 0.5, 0.7812, 0.5, 0.7812, 0.5, 0.8125, 0.5, 0.5312, 0.5, 0.5, 0.5, 0.5, 0.5, 0.5312, 0.5, 0.25, 0.5, 0.2188, 0.5, 0.2188, 0.5, 0.25, 0.5, 0.9375, 0.5, 0.9062, 0.5, 0.9062, 0.5, 0.9375, 0.5, 0.6562, 0.5, 0.625, 0.5, 0.625, 0.5, 0.6562, 0.5, 0.375, 0.5, 0.3438, 0.5, 0.3438, 0.5, 0.375, 0.5, 0.09375, 0.5, 0.0625, 0.5, 0.0625, 0.5, 0.09375, 0.5, 0.7812, 0.5, 0.75, 0.5, 0.75, 0.5, 0.7812, 0.5, 0.5, 0.5, 0.4688, 0.5, 0.4688, 0.5, 0.5, 0.5, 0.2188, 0.5, 0.1875, 0.5, 0.1875, 0.5, 0.2188, 0.5, 0.9062, 0.5, 0.875, 0.5, 0.875, 0.5, 0.9062, 0.5, 0.625, 0.5, 0.5938, 0.5, 0.5938, 0.5, 0.625, 0.5, 0.3438, 0.5, 0.3125, 0.5, 0.3125, 0.5, 0.3438, 0.5, 0.0625, 0.5, 0.03125, 0.5, 0.03125, 0.5, 0.0625, 0.5, 0.75, 0.5, 0.7188, 0.5, 0.7188, 0.5, 0.75, 0.5, 0.4688, 0.5, 0.4375, 0.5, 0.4375, 0.5, 0.4688, 0.5, 0.1875, 0.5, 0.1562, 0.5, 0.1562, 0.5, 0.1875, 0.5, 0.875, 0.5, 0.8438, 0.5, 0.8438, 0.5, 0.875, 0.5, 0.5938, 0.5, 0.5625, 0.5, 0.5625, 0.5, 0.5938, 0.5, 1.0, 0.5, 0.9688, 0.5, 0.9688, 0.5, 1.0, 0.5, 0.3125, 0.5, 0.2812, 0.5, 0.2812, 0.5, 0.3125, 0.5, 0.03125, 0.5, 0.0, 0.5, 0.0, 0.5, 0.03125, 0.5, 0.7188, 0.5, 0.6875, 0.5, 0.6875, 0.5, 0.7188, 0.5, 0.4375, 0.5, 0.4062, 0.5, 0.4062, 0.5, 0.4375, 0.5, 0.1562, 0.5, 0.125, 0.5, 0.125, 0.5, 0.1562, 0.5, 0.2812, 1.0, 0.3125, 1.0, 0.3125, 1.0, 0.2812, 1.0, 0.875, 1.0, 0.9062, 1.0, 0.9062, 1.0, 0.875, 1.0, 0.03125, 1.0, 0.0625, 1.0, 0.0625, 1.0, 0.03125, 1.0, 0.4375, 1.0, 0.4687, 1.0, 0.4688, 1.0, 0.4375, 1.0, 0.8438, 1.0, 0.875, 1.0, 0.875, 1.0, 0.8438, 1.0, 0.0, 1.0, 0.03125, 1.0, 0.03125, 1.0, 0.0, 1.0, 0.4062, 1.0, 0.4375, 1.0, 0.4375, 1.0, 0.4062, 1.0, 0.8125, 1.0, 0.8438, 1.0, 0.8438, 1.0, 0.8125, 1.0, 0.375, 1.0, 0.4062, 1.0, 0.4062, 1.0, 0.375, 1.0, 0.7812, 1.0, 0.8125, 1.0, 0.8125, 1.0, 0.7812, 1.0, 0.3438, 1.0, 0.375, 1.0, 0.375, 1.0, 0.3438, 1.0, 0.75, 1.0, 0.7812, 1.0, 0.7812, 1.0, 0.75, 1.0, 0.3125, 1.0, 0.3438, 1.0, 0.3438, 1.0, 0.3125, 1.0, 0.7187, 1.0, 0.75, 1.0, 0.75, 1.0, 0.7188, 1.0, 0.2812, 1.0, 0.3125, 1.0, 0.3125, 1.0, 0.2812, 1.0, 0.6875, 1.0, 0.7187, 1.0, 0.7188, 1.0, 0.6875, 1.0, 0.25, 1.0, 0.2812, 1.0, 0.2812, 1.0, 0.25, 1.0, 0.6563, 1.0, 0.6875, 1.0, 0.6875, 1.0, 0.6562, 1.0, 0.2188, 1.0, 0.25, 1.0, 0.25, 1.0, 0.2188, 1.0, 0.625, 1.0, 0.6563, 1.0, 0.6562, 1.0, 0.625, 1.0, 0.1875, 1.0, 0.2188, 1.0, 0.2188, 1.0, 0.1875, 1.0, 0.5938, 1.0, 0.625, 1.0, 0.625, 1.0, 0.5938, 1.0, 0.1562, 1.0, 0.1875, 1.0, 0.1875, 1.0, 0.1562, 1.0, 0.5625, 1.0, 0.5938, 1.0, 0.5938, 1.0, 0.5625, 1.0, 0.9688, 1.0, 1.0, 1.0, 1.0, 1.0, 0.9688, 1.0, 0.125, 1.0, 0.1562, 1.0, 0.1562, 1.0, 0.125, 1.0, 0.5312, 1.0, 0.5625, 1.0, 0.5625, 1.0, 0.5312, 1.0, 0.9375, 1.0, 0.9688, 1.0, 0.9688, 1.0, 0.9375, 1.0, 0.09375, 1.0, 0.125, 1.0, 0.125, 1.0, 0.09375, 1.0, 0.5, 1.0, 0.5312, 1.0, 0.5312, 1.0, 0.5, 1.0, 0.9062, 1.0, 0.9375, 1.0, 0.9375, 1.0, 0.9062, 1.0, 0.0625, 1.0, 0.09375, 1.0, 0.09375, 1.0, 0.0625, 1.0, 0.0625, 1.0, 0.09375, 1.0, 0.09375, 1.0, 0.0625, 1.0, 0.9062, 1.0, 0.9375, 1.0, 0.9375, 1.0, 0.9062, 1.0, 0.5, 1.0, 0.5312, 1.0, 0.5312, 1.0, 0.5, 1.0, 0.09375, 1.0, 0.125, 1.0, 0.125, 1.0, 0.09375, 1.0, 0.9375, 1.0, 0.9688, 1.0, 0.9688, 1.0, 0.9375, 1.0, 0.5312, 1.0, 0.5625, 1.0, 0.5625, 1.0, 0.5312, 1.0, 0.125, 1.0, 0.1562, 1.0, 0.1562, 1.0, 0.125, 1.0, 0.9688, 1.0, 1.0, 1.0, 1.0, 1.0, 0.9688, 1.0, 0.5625, 1.0, 0.5938, 1.0, 0.5938, 1.0, 0.5625, 1.0, 0.1562, 1.0, 0.1875, 1.0, 0.1875, 1.0, 0.1562, 1.0, 0.5938, 1.0, 0.625, 1.0, 0.625, 1.0, 0.5938, 1.0, 0.1875, 1.0, 0.2188, 1.0, 0.2188, 1.0, 0.1875, 1.0, 0.625, 1.0, 0.6562, 1.0, 0.6563, 1.0, 0.625, 1.0, 0.2188, 1.0, 0.25, 1.0, 0.25, 1.0, 0.2188, 1.0, 0.6562, 1.0, 0.6875, 1.0, 0.6875, 1.0, 0.6563, 1.0, 0.25, 1.0, 0.2812, 1.0, 0.2812, 1.0, 0.25, 1.0, 0.6875, 1.0, 0.7188, 1.0, 0.7187, 1.0, 0.6875, 1.0, 0.2812, 1.0, 0.3125, 1.0, 0.3125, 1.0, 0.2812, 1.0, 0.7188, 1.0, 0.75, 1.0, 0.75, 1.0, 0.7187, 1.0, 0.3125, 1.0, 0.3438, 1.0, 0.3438, 1.0, 0.3125, 1.0, 0.75, 1.0, 0.7812, 1.0, 0.7812, 1.0, 0.75, 1.0, 0.3438, 1.0, 0.375, 1.0, 0.375, 1.0, 0.3438, 1.0, 0.7812, 1.0, 0.8125, 1.0, 0.8125, 1.0, 0.7812, 1.0, 0.375, 1.0, 0.4062, 1.0, 0.4062, 1.0, 0.375, 1.0, 0.8125, 1.0, 0.8438, 1.0, 0.8438, 1.0, 0.8125, 1.0, 0.4062, 1.0, 0.4375, 1.0, 0.4375, 1.0, 0.4062, 1.0, 0.0, 1.0, 0.03125, 1.0, 0.03125, 1.0, 0.0, 1.0, 0.8438, 1.0, 0.875, 1.0, 0.875, 1.0, 0.8438, 1.0, 0.4375, 1.0, 0.4688, 1.0, 0.4687, 1.0, 0.4375, 1.0, 0.03125, 1.0, 0.0625, 1.0, 0.0625, 1.0, 0.03125, 1.0, 0.875, 1.0, 0.9062, 1.0, 0.9062, 1.0, 0.875, 1.0, 0.4688, 1.0, 0.5, 1.0, 0.5, 1.0, 0.4687, 1.0, 0.09375, 1.0, 0.125, 1.0, 0.125, 1.0, 0.09375, 1.0, 0.6875, 1.0, 0.7188, 1.0, 0.7188, 1.0, 0.6875, 1.0, 0.25, 1.0, 0.2812, 1.0, 0.2812, 1.0, 0.25, 1.0, 0.6562, 1.0, 0.6875, 1.0, 0.6875, 1.0, 0.6562, 1.0, 0.2188, 1.0, 0.25, 1.0, 0.25, 1.0, 0.2188, 1.0, 0.625, 1.0, 0.6562, 1.0, 0.6562, 1.0, 0.625, 1.0, 0.1875, 1.0, 0.2188, 1.0, 0.2188, 1.0, 0.1875, 1.0, 0.5938, 1.0, 0.625, 1.0, 0.625, 1.0, 0.5938, 1.0, 0.1562, 1.0, 0.1875, 1.0, 0.1875, 1.0, 0.1562, 1.0, 0.5625, 1.0, 0.5938, 1.0, 0.5938, 1.0, 0.5625, 1.0, 0.9688, 1.0, 1.0, 1.0, 1.0, 1.0, 0.9688, 1.0, 0.125, 1.0, 0.1562, 1.0, 0.1562, 1.0, 0.125, 1.0, 0.5312, 1.0, 0.5625, 1.0, 0.5625, 1.0, 0.5312, 1.0, 0.9375, 1.0, 0.9688, 1.0, 0.9688, 1.0, 0.9375, 1.0, 0.09375, 1.0, 0.125, 1.0, 0.125, 1.0, 0.09375, 1.0, 0.5, 1.0, 0.5312, 1.0, 0.5312, 1.0, 0.5, 1.0, 0.9062, 1.0, 0.9375, 1.0, 0.9375, 1.0, 0.9062, 1.0, 0.0625, 1.0, 0.09375, 1.0, 0.09375, 1.0, 0.0625, 1.0, 0.4688, 1.0, 0.5, 1.0, 0.5, 1.0, 0.4688, 1.0, 0.875, 1.0, 0.9062, 1.0, 0.9062, 1.0, 0.875, 1.0, 0.03125, 1.0, 0.0625, 1.0, 0.0625, 1.0, 0.03125, 1.0, 0.4375, 1.0, 0.4688, 1.0, 0.4688, 1.0, 0.4375, 1.0, 0.8438, 1.0, 0.875, 1.0, 0.875, 1.0, 0.8438, 1.0, 0.0, 1.0, 0.03125, 1.0, 0.03125, 1.0, 0.0, 1.0, 0.4062, 1.0, 0.4375, 1.0, 0.4375, 1.0, 0.4062, 1.0, 0.8125, 1.0, 0.8438, 1.0, 0.8438, 1.0, 0.8125, 1.0, 0.375, 1.0, 0.4062, 1.0, 0.4062, 1.0, 0.375, 1.0, 0.7812, 1.0, 0.8125, 1.0, 0.8125, 1.0, 0.7812, 1.0, 0.3438, 1.0, 0.375, 1.0, 0.375, 1.0, 0.3438, 1.0, 0.75, 1.0, 0.7812, 1.0, 0.7812, 1.0, 0.75, 1.0, 0.3125, 1.0, 0.3438, 1.0, 0.3438, 1.0, 0.3125, 1.0, 0.7188, 1.0, 0.75, 1.0, 0.75, 1.0, 0.7188, 1.0, 0.2968, 0.4854, 0.25, 0.49, 0.2032, 0.4854, 0.1582, 0.4717, 0.1167, 0.4496, 0.08029, 0.4197, 0.05045, 0.3833, 0.02827, 0.3418, 0.01461, 0.2968, 0.01, 0.25, 0.01461, 0.2032, 0.02827, 0.1582, 0.05045, 0.1167, 0.08029, 0.08029, 0.1167, 0.05045, 0.1582, 0.02827, 0.2032, 0.01461, 0.25, 0.01, 0.2968, 0.01461, 0.3418, 0.02827, 0.3833, 0.05045, 0.4197, 0.08029, 0.4496, 0.1167, 0.4717, 0.1582, 0.4854, 0.2032, 0.49, 0.25, 0.4854, 0.2968, 0.4717, 0.3418, 0.4496, 0.3833, 0.4197, 0.4197, 0.3833, 0.4496, 0.3418, 0.4717, 0.5, 1.0, 0.5312, 1.0, 0.5312, 1.0, 0.5, 1.0, 0.9062, 1.0, 0.9375, 1.0, 0.9375, 1.0, 0.9062, 1.0, 0.0625, 1.0, 0.09375, 1.0, 0.09375, 1.0, 0.0625, 1.0, 0.4688, 1.0, 0.5, 1.0, 0.5, 1.0, 0.4688, 1.0, 0.875, 1.0, 0.9062, 1.0, 0.9062, 1.0, 0.875, 1.0, 0.03125, 1.0, 0.0625, 1.0, 0.0625, 1.0, 0.03125, 1.0, 0.4375, 1.0, 0.4688, 1.0, 0.4688, 1.0, 0.4375, 1.0, 0.8438, 1.0, 0.875, 1.0, 0.875, 1.0, 0.8438, 1.0, 0.0, 1.0, 0.03125, 1.0, 0.03125, 1.0, 0.0, 1.0, 0.4062, 1.0, 0.4375, 1.0, 0.4375, 1.0, 0.4062, 1.0, 0.8125, 1.0, 0.8438, 1.0, 0.8438, 1.0, 0.8125, 1.0, 0.375, 1.0, 0.4062, 1.0, 0.4062, 1.0, 0.375, 1.0, 0.7812, 1.0, 0.8125, 1.0, 0.8125, 1.0, 0.7812, 1.0, 0.3438, 1.0, 0.375, 1.0, 0.375, 1.0, 0.3438, 1.0, 0.75, 1.0, 0.7812, 1.0, 0.7812, 1.0, 0.75, 1.0, 0.3125, 1.0, 0.3438, 1.0, 0.3438, 1.0, 0.3125, 1.0, 0.7188, 1.0, 0.75, 1.0, 0.75, 1.0, 0.7188, 1.0, 0.2812, 1.0, 0.3125, 1.0, 0.3125, 1.0, 0.2812, 1.0, 0.6875, 1.0, 0.7188, 1.0, 0.7188, 1.0, 0.6875, 1.0, 0.25, 1.0, 0.2812, 1.0, 0.2812, 1.0, 0.25, 1.0, 0.6562, 1.0, 0.6875, 1.0, 0.6875, 1.0, 0.6562, 1.0, 0.2188, 1.0, 0.25, 1.0, 0.25, 1.0, 0.2188, 1.0, 0.625, 1.0, 0.6562, 1.0, 0.6562, 1.0, 0.625, 1.0, 0.1875, 1.0, 0.2188, 1.0, 0.2188, 1.0, 0.1875, 1.0, 0.5938, 1.0, 0.625, 1.0, 0.625, 1.0, 0.5938, 1.0, 0.1562, 1.0, 0.1875, 1.0, 0.1875, 1.0, 0.1562, 1.0, 0.5625, 1.0, 0.5938, 1.0, 0.5938, 1.0, 0.5625, 1.0, 0.9688, 1.0, 1.0, 1.0, 1.0, 1.0, 0.9688, 1.0, 0.125, 1.0, 0.1562, 1.0, 0.1562, 1.0, 0.125, 1.0, 0.5312, 1.0, 0.5625, 1.0, 0.5625, 1.0, 0.5312, 1.0, 0.9375, 1.0, 0.9688, 1.0, 0.9688, 1.0, 0.9375, 1.0, 1.0, 0.5, 1.0, 1.0, 0.9688, 1.0, 0.9688, 0.5, 0.9688, 0.5, 0.9688, 1.0, 0.9375, 1.0, 0.9375, 0.5, 0.9375, 0.5, 0.9375, 1.0, 0.9062, 1.0, 0.9062, 0.5, 0.9062, 0.5, 0.9062, 1.0, 0.875, 1.0, 0.875, 0.5, 0.875, 0.5, 0.875, 1.0, 0.8438, 1.0, 0.8438, 0.5, 0.8438, 0.5, 0.8438, 1.0, 0.8125, 1.0, 0.8125, 0.5, 0.8125, 0.5, 0.8125, 1.0, 0.7812, 1.0, 0.7812, 0.5, 0.7812, 0.5, 0.7812, 1.0, 0.75, 1.0, 0.75, 0.5, 0.75, 0.5, 0.75, 1.0, 0.7188, 1.0, 0.7188, 0.5, 0.7188, 0.5, 0.7188, 1.0, 0.6875, 1.0, 0.6875, 0.5, 0.6875, 0.5, 0.6875, 1.0, 0.6562, 1.0, 0.6562, 0.5, 0.6562, 0.5, 0.6562, 1.0, 0.625, 1.0, 0.625, 0.5, 0.625, 0.5, 0.625, 1.0, 0.5938, 1.0, 0.5938, 0.5, 0.5938, 0.5, 0.5938, 1.0, 0.5625, 1.0, 0.5625, 0.5, 0.5625, 0.5, 0.5625, 1.0, 0.5312, 1.0, 0.5312, 0.5, 0.5312, 0.5, 0.5312, 1.0, 0.5, 1.0, 0.5, 0.5, 0.5, 0.5, 0.5, 1.0, 0.4688, 1.0, 0.4688, 0.5, 0.4688, 0.5, 0.4688, 1.0, 0.4375, 1.0, 0.4375, 0.5, 0.4375, 0.5, 0.4375, 1.0, 0.4062, 1.0, 0.4062, 0.5, 0.4062, 0.5, 0.4062, 1.0, 0.375, 1.0, 0.375, 0.5, 0.375, 0.5, 0.375, 1.0, 0.3438, 1.0, 0.3438, 0.5, 0.3438, 0.5, 0.3438, 1.0, 0.3125, 1.0, 0.3125, 0.5, 0.3125, 0.5, 0.3125, 1.0, 0.2812, 1.0, 0.2812, 0.5, 0.2812, 0.5, 0.2812, 1.0, 0.25, 1.0, 0.25, 0.5, 0.25, 0.5, 0.25, 1.0, 0.2188, 1.0, 0.2188, 0.5, 0.2188, 0.5, 0.2188, 1.0, 0.1875, 1.0, 0.1875, 0.5, 0.1875, 0.5, 0.1875, 1.0, 0.1562, 1.0, 0.1562, 0.5, 0.1562, 0.5, 0.1562, 1.0, 0.125, 1.0, 0.125, 0.5, 0.125, 0.5, 0.125, 1.0, 0.09375, 1.0, 0.09375, 0.5, 0.09375, 0.5, 0.09375, 1.0, 0.0625, 1.0, 0.0625, 0.5, 0.2968, 0.4854, 0.25, 0.49, 0.2032, 0.4854, 0.1582, 0.4717, 0.1167, 0.4496, 0.08029, 0.4197, 0.05045, 0.3833, 0.02827, 0.3418, 0.01461, 0.2968, 0.01, 0.25, 0.01461, 0.2032, 0.02827, 0.1582, 0.05045, 0.1167, 0.08029, 0.08029, 0.1167, 0.05045, 0.1582, 0.02827, 0.2032, 0.01461, 0.25, 0.01, 0.2968, 0.01461, 0.3418, 0.02827, 0.3833, 0.05045, 0.4197, 0.08029, 0.4496, 0.1167, 0.4717, 0.1582, 0.4854, 0.2032, 0.49, 0.25, 0.4854, 0.2968, 0.4717, 0.3418, 0.4496, 0.3833, 0.4197, 0.4197, 0.3833, 0.4496, 0.3418, 0.4717, 0.0625, 0.5, 0.0625, 1.0, 0.03125, 1.0, 0.03125, 0.5, 0.03125, 0.5, 0.03125, 1.0, 0.0, 1.0, 0.0, 0.5, 0.75, 0.49, 0.7968, 0.4854, 0.8418, 0.4717, 0.8833, 0.4496, 0.9197, 0.4197, 0.9496, 0.3833, 0.9717, 0.3418, 0.9854, 0.2968, 0.99, 0.25, 0.9854, 0.2032, 0.9717, 0.1582, 0.9496, 0.1167, 0.9197, 0.08029, 0.8833, 0.05045, 0.8418, 0.02827, 0.7968, 0.01461, 0.75, 0.01, 0.7032, 0.01461, 0.6582, 0.02827, 0.6167, 0.05045, 0.5803, 0.08029, 0.5504, 0.1167, 0.5283, 0.1582, 0.5146, 0.2032, 0.51, 0.25, 0.5146, 0.2968, 0.5283, 0.3418, 0.5504, 0.3833, 0.5803, 0.4197, 0.6167, 0.4496, 0.6582, 0.4717, 0.7032, 0.4854])
me_cylinder_002.materials.append(mat_material)
me_cylinder_002.use_remesh_fix_poles = True
me_cylinder_002.use_remesh_preserve_attributes = False
me_cylinder_002.use_mirror_vertex_groups = False
me_cylinder_002.update()

# ---- objects
ob_cylinder_001 = bpy.data.objects.new('Cylinder.001', me_cylinder_002)

# ---- transforms, parenting, visibility, modifiers, constraints
ob_cylinder_001.location = (1.612, 0.8594, 0.07813)
ob_cylinder_001.scale = (0.4133, 0.4133, 0.06425)
ob_cylinder_001.lineart.crease_threshold = 0.0

# ---- collection membership
col_collection.objects.link(ob_cylinder_001)

# ---- scene / render settings (as saved in the file)
scene.frame_start = 1; scene.frame_end = 250; scene.frame_set(1)
scene.render.engine = 'BLENDER_EEVEE_NEXT'
scene.cycles.use_denoising = False
scene.cycles.samples = 128
scene.cycles.sampling_pattern = 'TABULATED_SOBOL'
scene.cycles.use_adaptive_sampling = False
scene.cycles.use_light_tree = False
scene.view_settings.view_transform = 'Filmic'
bpy.context.view_layer.update()

# ---- added for rendering (the .blend has no active camera and no usable light): camera, sun
cam_auto = bpy.data.cameras.new('AutoCamera')
cam_auto.lens = 50.0
cam_auto.sensor_width = 36.0
cam_auto.clip_end = 1000.0
ob_auto_camera = bpy.data.objects.new('AutoCamera', cam_auto)
scene.collection.objects.link(ob_auto_camera)
ob_auto_camera.location = (6.9171, -7.22071, 7.79343)
ob_auto_camera.rotation_euler = (1.09748, -7.21219e-08, 0.694738)
scene.camera = ob_auto_camera
light_auto_sun = bpy.data.lights.new('AutoSun', 'SUN')
light_auto_sun.energy = 3.0
light_auto_sun.angle = 0.0523599
ob_auto_sun = bpy.data.objects.new('AutoSun', light_auto_sun)
scene.collection.objects.link(ob_auto_sun)
ob_auto_sun.rotation_euler = (0.872665, 0.174533, 0.523599)
bpy.context.view_layer.update()
